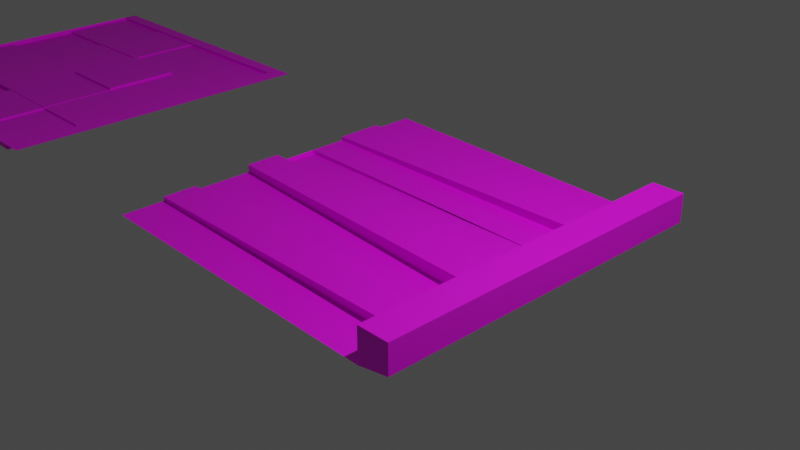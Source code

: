 # Source: WallTiles.blend  (saved by Blender 2.81.16; exported with 4.5.12 LTS)
import bpy
from mathutils import Matrix  # noqa: F401  (used for matrix-valued properties, if any)

bpy.ops.wm.read_factory_settings(use_empty=True)
scene = bpy.context.scene
scene.name = 'Scene'

# ---- collections
col_collection = bpy.data.collections.new('Collection'); scene.collection.children.link(col_collection)

# ---- images (referenced by path relative to the original .blend; pixels are not part of the script)
import os
ASSET_DIR = os.environ.get("B2B_ASSET_DIR", "")  # directory of the original .blend (textures are referenced by path, not embedded)
HERE = os.path.dirname(os.path.abspath(__file__))  # packed textures are extracted next to this script under _unpacked/

def load_image(name, relpath, width, height, colorspace="sRGB"):
    """Load a texture the original file referenced (path relative to the .blend, or extracted next to this script)."""
    p = next((c for c in (os.path.join(HERE, relpath), os.path.join(ASSET_DIR, relpath)) if relpath and os.path.exists(c)), "")
    if p:
        img = bpy.data.images.load(p, check_existing=True)
        img.name = name
    else:  # same state as the original file: an image datablock whose file is absent (Cycles renders it pink)
        img = bpy.data.images.new(name, width, height)
        img.source = "FILE"
        img.filepath = "//" + (relpath or name)
    img.colorspace_settings.name = colorspace
    return img
img_walltiles_portal = load_image('WallTiles_Portal', 'WallTiles_Portal.png', 1024, 1024, 'sRGB')
img_walltiles_pillar = load_image('WallTiles_Pillar', 'WallTiles_Pillar.png', 1024, 1024, 'sRGB')
img_walltiles_wall = load_image('WallTiles_Wall', 'WallTiles_Wall.png', 1024, 1024, 'sRGB')
img_walltiles_floor = load_image('WallTIles_Floor', 'WallTIles_Floor.png', 1024, 1024, 'sRGB')
img_walltiles_ceiling = load_image('WallTiles_Ceiling', 'WallTiles_Ceiling.png', 1024, 1024, 'sRGB')

# ---- materials (node trees are filled in below, after node groups)
mat_material_002 = bpy.data.materials.new('Material.002')
mat_material_002.use_transparent_shadow = False
mat_material = bpy.data.materials.new('Material')
mat_material.use_transparent_shadow = False
mat_material_001 = bpy.data.materials.new('Material.001')
mat_material_001.use_transparent_shadow = False
mat_material_004 = bpy.data.materials.new('Material.004')
mat_material_004.use_transparent_shadow = False
mat_material_003 = bpy.data.materials.new('Material.003')
mat_material_003.use_transparent_shadow = False

# ---- material node trees
mat_material_002.use_nodes = True; mat_material_002.node_tree.nodes.clear()
_N = mat_material_002.node_tree.nodes; _L = mat_material_002.node_tree.links
n0 = _N.new('ShaderNodeOutputMaterial'); n0.name = 'Material Output'; n0.location = (300, 300)
n1 = _N.new('ShaderNodeBsdfPrincipled'); n1.name = 'Principled BSDF'; n1.location = (10, 300)
n1.distribution = 'GGX'
n1.subsurface_method = 'BURLEY'
n1.inputs[3].default_value = 1.45
n1.inputs[27].default_value = (0.0, 0.0, 0.0, 1.0)
n1.inputs[28].default_value = 1.0
n2 = _N.new('ShaderNodeTexImage'); n2.name = 'Image Texture'; n2.location = (-280, 280)
n2.image = img_walltiles_portal
_L.new(n1.outputs[0], n0.inputs[0])
_L.new(n2.outputs[0], n1.inputs[0])
n0.is_active_output = True
mat_material.use_nodes = True; mat_material.node_tree.nodes.clear()
_N = mat_material.node_tree.nodes; _L = mat_material.node_tree.links
n0 = _N.new('ShaderNodeOutputMaterial'); n0.name = 'Material Output'; n0.location = (300, 300)
n1 = _N.new('ShaderNodeBsdfPrincipled'); n1.name = 'Principled BSDF'; n1.location = (10, 300)
n1.distribution = 'GGX'
n1.subsurface_method = 'BURLEY'
n1.inputs[3].default_value = 1.45
n1.inputs[27].default_value = (0.0, 0.0, 0.0, 1.0)
n1.inputs[28].default_value = 1.0
n2 = _N.new('ShaderNodeTexImage'); n2.name = 'Image Texture'; n2.location = (-280, 280)
n2.image = img_walltiles_pillar
_L.new(n1.outputs[0], n0.inputs[0])
_L.new(n2.outputs[0], n1.inputs[0])
n0.is_active_output = True
mat_material_001.use_nodes = True; mat_material_001.node_tree.nodes.clear()
_N = mat_material_001.node_tree.nodes; _L = mat_material_001.node_tree.links
n0 = _N.new('ShaderNodeOutputMaterial'); n0.name = 'Material Output'; n0.location = (300, 300)
n1 = _N.new('ShaderNodeBsdfPrincipled'); n1.name = 'Principled BSDF'; n1.location = (10, 300)
n1.distribution = 'GGX'
n1.subsurface_method = 'BURLEY'
n1.inputs[3].default_value = 1.45
n1.inputs[27].default_value = (0.0, 0.0, 0.0, 1.0)
n1.inputs[28].default_value = 1.0
n2 = _N.new('ShaderNodeTexImage'); n2.name = 'Image Texture'; n2.location = (-280, 280)
n2.image = img_walltiles_wall
_L.new(n1.outputs[0], n0.inputs[0])
_L.new(n2.outputs[0], n1.inputs[0])
n0.is_active_output = True
mat_material_004.use_nodes = True; mat_material_004.node_tree.nodes.clear()
_N = mat_material_004.node_tree.nodes; _L = mat_material_004.node_tree.links
n0 = _N.new('ShaderNodeOutputMaterial'); n0.name = 'Material Output'; n0.location = (300, 300)
n1 = _N.new('ShaderNodeBsdfPrincipled'); n1.name = 'Principled BSDF'; n1.location = (10, 300)
n1.distribution = 'GGX'
n1.subsurface_method = 'BURLEY'
n1.inputs[3].default_value = 1.45
n1.inputs[27].default_value = (0.0, 0.0, 0.0, 1.0)
n1.inputs[28].default_value = 1.0
n2 = _N.new('ShaderNodeTexImage'); n2.name = 'Image Texture'; n2.location = (-280, 280)
n2.image = img_walltiles_floor
_L.new(n1.outputs[0], n0.inputs[0])
_L.new(n2.outputs[0], n1.inputs[0])
n0.is_active_output = True
mat_material_003.use_nodes = True; mat_material_003.node_tree.nodes.clear()
_N = mat_material_003.node_tree.nodes; _L = mat_material_003.node_tree.links
n0 = _N.new('ShaderNodeOutputMaterial'); n0.name = 'Material Output'; n0.location = (300, 300)
n1 = _N.new('ShaderNodeBsdfPrincipled'); n1.name = 'Principled BSDF'; n1.location = (10, 300)
n1.distribution = 'GGX'
n1.subsurface_method = 'BURLEY'
n1.inputs[3].default_value = 1.45
n1.inputs[27].default_value = (0.0, 0.0, 0.0, 1.0)
n1.inputs[28].default_value = 1.0
n2 = _N.new('ShaderNodeTexImage'); n2.name = 'Image Texture'; n2.location = (-280, 280)
n2.image = img_walltiles_ceiling
_L.new(n1.outputs[0], n0.inputs[0])
_L.new(n2.outputs[0], n1.inputs[0])
n0.is_active_output = True

# ---- world
world_world = bpy.data.worlds.new('World'); scene.world = world_world
world_world.use_nodes = True; world_world.node_tree.nodes.clear()
_N = world_world.node_tree.nodes; _L = world_world.node_tree.links
n0 = _N.new('ShaderNodeOutputWorld'); n0.name = 'World Output'; n0.location = (300, 300)
n1 = _N.new('ShaderNodeBackground'); n1.name = 'Background'; n1.location = (10, 300)
n1.inputs[0].default_value = (0.05088, 0.05088, 0.05088, 1.0)
_L.new(n1.outputs[0], n0.inputs[0])
n0.is_active_output = True
world_world.color = (0.05088, 0.05088, 0.05088)
world_world.use_sun_shadow = False
world_world.sun_shadow_jitter_overblur = 0.0

# ---- cameras
cam_camera = bpy.data.cameras.new('Camera')
cam_camera.clip_end = 100.0
cam_camera.ortho_scale = 7.314

# ---- lights
light_light = bpy.data.lights.new('Light', 'POINT')
light_light.transmission_factor = 0.0
light_light.energy = 1000.0
light_light.shadow_soft_size = 0.1
light_light.shadow_maximum_resolution = 0.006
light_light.use_absolute_resolution = True

# ---- meshes
me_plane_001 = bpy.data.meshes.new('Plane.001')
me_plane_001.from_pydata([(-0.2025, 0.0, 0.0), (0.2025, 0.0, 0.0), (-0.2025, 2.0, 0.0), (0.2025, 2.0, 0.0), (-0.2025, 0.0, 4.0), (0.2025, 0.0, 4.0), (-0.2025, 2.0, 4.0), (0.2025, 2.0, 4.0), (0.2025, -0.1332, -0.08969), (0.2025, 2.118, -0.08969), (0.2025, -0.1332, 4.152), (0.2025, 2.118, 4.152), (-0.2025, -0.1096, -0.06852), (-0.2025, 2.095, -0.06852), (-0.2025, -0.1096, 4.131), (-0.2025, 2.095, 4.131), (-0.2437, 2.095, -0.06852), (-0.2437, 2.095, 4.131), (-0.2437, -0.1096, -0.06852), (-0.2437, -0.1096, 4.131), (-0.2437, 2.694, -0.06852), (-0.2437, 2.694, 4.131), (-0.2437, -0.7973, -0.06852), (-0.2437, -0.7973, 4.131), (-0.2437, 2.095, 4.43), (-0.2437, -0.1096, 4.43), (-0.2437, 2.694, 4.43), (-0.2437, -0.7973, 4.43), (0.5007, 2.694, -0.06852), (0.5007, 2.694, 4.131), (-0.2025, -0.1096, -0.3649), (0.5007, -0.7973, 4.131), (0.5007, 2.095, 4.43), (0.5007, -0.1096, 4.43), (0.5007, 2.694, 4.43), (0.5007, -0.7973, 4.43), (0.2025, 2.0, 0.6667), (0.2025, 2.0, 1.333), (0.2025, 2.0, 2.0), (0.2025, 2.0, 2.667), (0.2025, 2.0, 3.333), (-0.2025, 2.0, 3.333), (-0.2025, 2.0, 2.667), (-0.2025, 2.0, 2.0), (-0.2025, 2.0, 1.333), (-0.2025, 2.0, 0.6667), (0.2025, 2.118, 0.6173), (0.2025, 2.118, 1.324), (0.2025, 2.118, 2.031), (0.2025, 2.118, 2.738), (0.2025, 2.118, 3.445), (-0.2025, 2.095, 3.431), (-0.2025, 2.095, 2.731), (-0.2025, 2.095, 2.031), (-0.2025, 2.095, 1.331), (-0.2025, 2.095, 0.6314), (-0.2437, 2.095, 3.431), (-0.2437, 2.095, 2.731), (-0.2437, 2.095, 2.031), (-0.2437, 2.095, 1.331), (-0.2437, 2.095, 0.6314), (-0.2437, 2.694, 3.431), (-0.2437, 2.694, 2.731), (-0.2437, 2.694, 2.031), (-0.2437, 2.694, 1.331), (-0.2437, 2.694, 0.6314), (0.5007, 2.694, 3.431), (0.5007, 2.694, 2.731), (0.5007, 2.694, 2.031), (0.5007, 2.694, 1.331), (0.5007, 2.694, 0.6314), (-0.2025, 0.0, 0.6667), (-0.2025, 0.0, 1.333), (-0.2025, 0.0, 2.0), (-0.2025, 0.0, 2.667), (-0.2025, 0.0, 3.333), (0.2025, 0.0, 3.333), (0.2025, 0.0, 2.667), (0.2025, 0.0, 2.0), (0.2025, 0.0, 1.333), (0.2025, 0.0, 0.6667), (0.2025, -0.1332, 3.445), (0.2025, -0.1332, 2.738), (0.2025, -0.1332, 2.031), (0.2025, -0.1332, 1.324), (0.2025, -0.1332, 0.6173), (-0.2025, -0.1096, 0.6314), (-0.2025, -0.1096, 1.331), (-0.2025, -0.1096, 2.031), (-0.2025, -0.1096, 2.731), (-0.2025, -0.1096, 3.431), (-0.2437, -0.1096, 0.6314), (-0.2437, -0.1096, 1.331), (-0.2437, -0.1096, 2.031), (-0.2437, -0.1096, 2.731), (-0.2437, -0.1096, 3.431), (-0.2437, -0.7973, 0.6314), (-0.2437, -0.7973, 1.331), (-0.2437, -0.7973, 2.031), (-0.2437, -0.7973, 2.731), (-0.2437, -0.7973, 3.431), (0.5007, -0.7973, 0.6314), (0.5007, -0.7973, 1.331), (0.5007, -0.7973, 2.031), (0.5007, -0.7973, 2.731), (0.5007, -0.7973, 3.431), (-0.2437, 2.732, 2.731), (-0.2437, 2.827, 2.063), (0.5007, 2.732, 2.731), (0.5007, 2.827, 2.063), (-0.2437, 2.764, 1.331), (-0.2437, 2.789, 0.6314), (0.5007, 2.764, 1.331), (0.5007, 2.789, 0.6314), (-0.2437, 2.88, 4.131), (0.5007, 2.88, 4.131), (-0.2437, 2.88, 3.431), (0.5007, 2.88, 3.431), (0.2025, 2.0, 2.333), (-0.2025, 2.0, 2.333), (0.2025, 2.118, 2.385), (-0.2025, 2.095, 2.381), (-0.2437, 2.095, 2.381), (-0.2437, 2.694, 2.381), (-0.2025, 2.095, -0.3649), (-0.2437, 2.827, 2.397), (0.5007, 2.827, 2.397), (-0.2437, -0.9418, -0.06852), (0.5007, -0.9418, -0.06852), (-0.2437, -0.9418, 0.6314), (0.5007, -0.9418, 0.6314), (-0.2437, -1.013, 1.331), (-0.2437, -1.013, 2.031), (0.5007, -1.013, 1.331), (0.5007, -1.013, 2.031), (-0.2437, -0.9331, 2.731), (-0.2437, -0.9331, 3.431), (0.5007, -0.9331, 2.731), (0.5007, -0.9331, 3.431), (-0.2025, 0.6667, 4.0), (-0.2025, 1.333, 4.0), (0.2025, 0.6667, 4.0), (0.2025, 1.333, 4.0), (0.2025, 0.6173, 4.152), (0.2025, 1.368, 4.152), (-0.2025, 0.6252, 4.131), (-0.2025, 1.36, 4.131), (-0.2437, 1.36, 4.131), (-0.2437, 0.6252, 4.131), (-0.2437, 1.36, 4.43), (-0.2437, 0.6252, 4.43), (0.5007, 1.36, 4.43), (0.5007, 0.6252, 4.43), (-0.2437, 0.6252, 4.71), (-0.2437, -0.1096, 4.71), (0.5007, 0.6252, 4.71), (0.5007, -0.1096, 4.71), (-0.2437, 2.095, 4.71), (0.5007, 2.095, 4.71), (-0.2437, 1.36, 4.71), (0.5007, 1.36, 4.71), (-0.2437, 2.095, -0.3649), (-0.2437, -0.1096, -0.3649), (-0.2437, 2.694, -0.3649), (-0.2437, -0.7973, -0.3649), (0.5007, 2.694, -0.3649), (-0.2437, -0.9418, -0.3649), (0.5007, -0.9418, -0.3649)], [], [(0, 1, 3, 2), (76, 75, 4, 5), (41, 40, 7, 6), (140, 6, 7, 142), (3, 1, 8, 9), (142, 7, 11, 144), (36, 3, 9, 46), (76, 5, 10, 81), (0, 2, 13, 12), (41, 6, 15, 51), (71, 0, 12, 86), (139, 4, 14, 145), (51, 15, 17, 56), (86, 12, 18, 91), (146, 147, 17, 15), (56, 17, 21, 61), (91, 18, 22, 96), (19, 23, 27, 25), (21, 17, 24, 26), (148, 19, 25, 150), (21, 29, 115, 114), (27, 23, 31, 35), (26, 24, 32, 34), (21, 26, 34, 29), (25, 27, 35, 33), (32, 24, 157, 158), (20, 65, 70, 28), (65, 64, 110, 111), (64, 63, 68, 69), (123, 62, 106, 125), (62, 61, 66, 67), (16, 60, 65, 20), (60, 59, 64, 65), (59, 58, 63, 64), (122, 57, 62, 123), (57, 56, 61, 62), (13, 55, 60, 16), (55, 54, 59, 60), (54, 53, 58, 59), (121, 52, 57, 122), (52, 51, 56, 57), (2, 45, 55, 13), (45, 44, 54, 55), (44, 43, 53, 54), (119, 42, 52, 121), (42, 41, 51, 52), (7, 40, 50, 11), (40, 39, 49, 50), (118, 38, 48, 120), (38, 37, 47, 48), (37, 36, 46, 47), (2, 3, 36, 45), (45, 36, 37, 44), (44, 37, 38, 43), (119, 118, 39, 42), (42, 39, 40, 41), (23, 100, 105, 31), (105, 100, 136, 138), (99, 98, 103, 104), (103, 98, 132, 134), (97, 96, 101, 102), (19, 95, 100, 23), (95, 94, 99, 100), (94, 93, 98, 99), (93, 92, 97, 98), (92, 91, 96, 97), (14, 90, 95, 19), (90, 89, 94, 95), (89, 88, 93, 94), (88, 87, 92, 93), (87, 86, 91, 92), (4, 75, 90, 14), (75, 74, 89, 90), (74, 73, 88, 89), (73, 72, 87, 88), (72, 71, 86, 87), (1, 80, 85, 8), (80, 79, 84, 85), (79, 78, 83, 84), (78, 77, 82, 83), (77, 76, 81, 82), (1, 0, 71, 80), (80, 71, 72, 79), (79, 72, 73, 78), (78, 73, 74, 77), (77, 74, 75, 76), (125, 106, 108, 126), (62, 67, 108, 106), (68, 63, 107, 109), (111, 110, 112, 113), (64, 69, 112, 110), (22, 18, 162, 164), (70, 65, 111, 113), (116, 114, 115, 117), (61, 21, 114, 116), (13, 16, 161, 124), (66, 61, 116, 117), (18, 12, 30, 162), (107, 125, 126, 109), (43, 38, 118, 119), (39, 118, 120, 49), (43, 119, 121, 53), (53, 121, 122, 58), (58, 122, 123, 63), (63, 123, 125, 107), (129, 127, 128, 130), (101, 96, 129, 130), (96, 22, 127, 129), (16, 20, 163, 161), (132, 131, 133, 134), (98, 97, 131, 132), (97, 102, 133, 131), (127, 22, 164, 166), (136, 135, 137, 138), (100, 99, 135, 136), (99, 104, 137, 135), (20, 28, 165, 163), (24, 149, 159, 157), (149, 150, 152, 151), (17, 147, 149, 24), (147, 148, 150, 149), (14, 19, 148, 145), (145, 148, 147, 146), (6, 140, 146, 15), (140, 139, 145, 146), (5, 141, 143, 10), (141, 142, 144, 143), (4, 139, 141, 5), (139, 140, 142, 141), (153, 154, 156, 155), (157, 159, 160, 158), (152, 150, 153, 155), (25, 33, 156, 154), (149, 151, 160, 159), (150, 25, 154, 153), (128, 127, 166, 167), (12, 13, 124, 30)])
_uv = me_plane_001.uv_layers.new(name='UVMap')
_uv.uv.foreach_set('vector', [0.5097, 0.7882, 0.4617, 0.7882, 0.4617, 0.5455, 0.5097, 0.5455, 0.8192, 0.5956, 0.7712, 0.5956, 0.7712, 0.5147, 0.8192, 0.5147, 0.7712, 0.5956, 0.7232, 0.5956, 0.7232, 0.5147, 0.7712, 0.5147, 0.5578, 0.7072, 0.5578, 0.7881, 0.5097, 0.7881, 0.5097, 0.7072, 0.7372, 0.5038, 0.9744, 0.5038, 0.9902, 0.5147, 0.7232, 0.5147, 0.8163, 0.01845, 0.7372, 0.01845, 0.7232, 1.157e-07, 0.8122, 5.786e-08, 0.7372, 0.4229, 0.7372, 0.5038, 0.7232, 0.5147, 0.7232, 0.4289, 0.9744, 0.09934, 0.9744, 0.01845, 0.9902, 0.0, 0.9902, 0.08578, 0.4747, 0.5012, 0.7119, 0.5012, 0.7232, 0.5095, 0.4617, 0.5095, 0.7119, 0.09677, 0.7119, 0.01589, 0.7232, 0.0, 0.7232, 0.08492, 0.4747, 0.4203, 0.4747, 0.5012, 0.4617, 0.5095, 0.4617, 0.4246, 0.5538, 0.01589, 0.4747, 0.01589, 0.4617, 0.0, 0.5488, 0.0, 0.9902, 0.08492, 0.9902, 0.0, 0.9951, 0.0, 0.9951, 0.08492, 1.0, 0.4246, 1.0, 0.5095, 0.9951, 0.5095, 0.9951, 0.4246, 0.8573, 0.6038, 0.8524, 0.6038, 0.8524, 0.5147, 0.8573, 0.5147, 0.09308, 0.4606, 0.09308, 0.5455, 0.02199, 0.5455, 0.02199, 0.4606, 0.3545, 0.1209, 0.3545, 0.03596, 0.4361, 0.03596, 0.4361, 0.1209, 0.3545, 0.5455, 0.4361, 0.5455, 0.4361, 0.5818, 0.3545, 0.5818, 0.02199, 0.5455, 0.09308, 0.5455, 0.09308, 0.5818, 0.02199, 0.5818, 0.2674, 0.5455, 0.3545, 0.5455, 0.3545, 0.5818, 0.2674, 0.5818, 0.4601, 0.6157, 0.4601, 0.706, 0.4381, 0.706, 0.4381, 0.6157, 0.6461, 0.5455, 0.6461, 0.5818, 0.5578, 0.5818, 0.5578, 0.5455, 0.6461, 0.5455, 0.7172, 0.5455, 0.7172, 0.6358, 0.6461, 0.6358, 0.4611, 0.7964, 0.4257, 0.7964, 0.4257, 0.706, 0.4611, 0.706, 0.7224, 0.757, 0.6408, 0.757, 0.6408, 0.6667, 0.7224, 0.6667, 0.8192, 0.7856, 0.8192, 0.6953, 0.8524, 0.6953, 0.8524, 0.7856, 0.1766, 0.6517, 0.1766, 0.7366, 0.0883, 0.7366, 0.0883, 0.6517, 0.02199, 0.1209, 0.02199, 0.2058, 0.01372, 0.2058, 0.01069, 0.1209, 1.414e-08, 0.7366, 0.08301, 0.7366, 0.08301, 0.8269, 0.0, 0.8269, 0.02199, 0.3332, 0.02199, 0.3756, 0.01749, 0.3756, 0.006169, 0.3351, 0.4617, 0.7882, 0.5447, 0.7882, 0.5447, 0.8785, 0.4617, 0.8785, 0.09308, 0.03596, 0.09308, 0.1209, 0.02199, 0.1209, 0.02199, 0.03596, 0.09308, 0.1209, 0.09308, 0.2058, 0.02199, 0.2058, 0.02199, 0.1209, 0.09308, 0.2058, 0.09308, 0.2907, 0.02199, 0.2907, 0.02199, 0.2058, 0.09308, 0.3332, 0.09308, 0.3756, 0.02199, 0.3756, 0.02199, 0.3332, 0.09308, 0.3756, 0.09308, 0.4606, 0.02199, 0.4606, 0.02199, 0.3756, 0.9902, 0.5095, 0.9902, 0.4246, 0.9951, 0.4246, 0.9951, 0.5095, 0.9902, 0.4246, 0.9902, 0.3397, 0.9951, 0.3397, 0.9951, 0.4246, 0.9902, 0.3397, 0.9902, 0.2548, 0.9951, 0.2548, 0.9951, 0.3397, 0.9902, 0.2123, 0.9902, 0.1698, 0.9951, 0.1698, 0.9951, 0.2123, 0.9902, 0.1698, 0.9902, 0.08492, 0.9951, 0.08492, 0.9951, 0.1698, 0.7119, 0.5012, 0.7119, 0.4203, 0.7232, 0.4246, 0.7232, 0.5095, 0.7119, 0.4203, 0.7119, 0.3394, 0.7232, 0.3397, 0.7232, 0.4246, 0.7119, 0.3394, 0.7119, 0.2586, 0.7232, 0.2548, 0.7232, 0.3397, 0.7119, 0.2181, 0.7119, 0.1777, 0.7232, 0.1698, 0.7232, 0.2123, 0.7119, 0.1777, 0.7119, 0.09677, 0.7232, 0.08492, 0.7232, 0.1698, 0.7372, 0.01845, 0.7372, 0.09934, 0.7232, 0.08578, 0.7232, 1.157e-07, 0.7372, 0.09934, 0.7372, 0.1802, 0.7232, 0.1716, 0.7232, 0.08578, 0.7372, 0.2207, 0.7372, 0.2611, 0.7232, 0.2573, 0.7232, 0.2144, 0.7372, 0.2611, 0.7372, 0.342, 0.7232, 0.3431, 0.7232, 0.2573, 0.7372, 0.342, 0.7372, 0.4229, 0.7232, 0.4289, 0.7232, 0.3431, 0.7712, 1.0, 0.7232, 1.0, 0.7232, 0.9191, 0.7712, 0.9191, 0.7712, 0.9191, 0.7232, 0.9191, 0.7232, 0.8382, 0.7712, 0.8382, 0.7712, 0.8382, 0.7232, 0.8382, 0.7232, 0.7573, 0.7712, 0.7573, 0.7712, 0.7169, 0.7232, 0.7169, 0.7232, 0.6764, 0.7712, 0.6764, 0.7712, 0.6764, 0.7232, 0.6764, 0.7232, 0.5956, 0.7712, 0.5956, 0.6461, 0.5818, 0.6461, 0.6667, 0.5578, 0.6667, 0.5578, 0.5818, 0.3265, 0.8867, 0.3265, 0.7964, 0.3426, 0.7964, 0.3426, 0.8867, 0.2596, 0.7964, 0.1766, 0.7964, 0.1766, 0.706, 0.2596, 0.706, 0.1766, 0.8867, 0.1766, 0.7964, 0.2022, 0.7964, 0.2022, 0.8867, 0.3426, 0.7964, 0.2596, 0.7964, 0.2596, 0.706, 0.3426, 0.706, 0.3545, 0.5455, 0.3545, 0.4606, 0.4361, 0.4606, 0.4361, 0.5455, 0.3545, 0.4606, 0.3545, 0.3756, 0.4361, 0.3756, 0.4361, 0.4606, 0.3545, 0.3756, 0.3545, 0.2907, 0.4361, 0.2907, 0.4361, 0.3756, 0.3545, 0.2907, 0.3545, 0.2058, 0.4361, 0.2058, 0.4361, 0.2907, 0.3545, 0.2058, 0.3545, 0.1209, 0.4361, 0.1209, 0.4361, 0.2058, 1.0, 0.0, 1.0, 0.08491, 0.9951, 0.08491, 0.9951, 0.0, 1.0, 0.08491, 1.0, 0.1698, 0.9951, 0.1698, 0.9951, 0.08491, 1.0, 0.1698, 1.0, 0.2547, 0.9951, 0.2547, 0.9951, 0.1698, 1.0, 0.2547, 1.0, 0.3397, 0.9951, 0.3397, 0.9951, 0.2547, 1.0, 0.3397, 1.0, 0.4246, 0.9951, 0.4246, 0.9951, 0.3397, 0.4747, 0.01589, 0.4747, 0.09677, 0.4617, 0.08492, 0.4617, 0.0, 0.4747, 0.09677, 0.4747, 0.1777, 0.4617, 0.1698, 0.4617, 0.08492, 0.4747, 0.1777, 0.4747, 0.2586, 0.4617, 0.2548, 0.4617, 0.1698, 0.4747, 0.2586, 0.4747, 0.3394, 0.4617, 0.3397, 0.4617, 0.2548, 0.4747, 0.3394, 0.4747, 0.4203, 0.4617, 0.4246, 0.4617, 0.3397, 0.9744, 0.5038, 0.9744, 0.4229, 0.9902, 0.4289, 0.9902, 0.5147, 0.9744, 0.4229, 0.9744, 0.342, 0.9902, 0.3431, 0.9902, 0.4289, 0.9744, 0.342, 0.9744, 0.2611, 0.9902, 0.2573, 0.9902, 0.3431, 0.9744, 0.2611, 0.9744, 0.1802, 0.9902, 0.1716, 0.9902, 0.2573, 0.9744, 0.1802, 0.9744, 0.09934, 0.9902, 0.08578, 0.9902, 0.1716, 0.8192, 1.0, 0.7712, 1.0, 0.7712, 0.9191, 0.8192, 0.9191, 0.8192, 0.9191, 0.7712, 0.9191, 0.7712, 0.8382, 0.8192, 0.8382, 0.8192, 0.8382, 0.7712, 0.8382, 0.7712, 0.7573, 0.8192, 0.7573, 0.8192, 0.7573, 0.7712, 0.7573, 0.7712, 0.6764, 0.8192, 0.6764, 0.8192, 0.6764, 0.7712, 0.6764, 0.7712, 0.5956, 0.8192, 0.5956, 0.6804, 0.757, 0.7202, 0.757, 0.7202, 0.8473, 0.6804, 0.8473, 0.7216, 0.5455, 0.7216, 0.6358, 0.7172, 0.6358, 0.7172, 0.5455, 0.2945, 0.8867, 0.2945, 0.7964, 0.3104, 0.7964, 0.3104, 0.8867, 0.5578, 0.6667, 0.6408, 0.6667, 0.6408, 0.757, 0.5578, 0.757, 0.8607, 0.7856, 0.8607, 0.876, 0.8524, 0.876, 0.8524, 0.7856, 0.4361, 0.03596, 0.3545, 0.03596, 0.3545, 7.232e-09, 0.4361, 0.0, 0.5465, 0.8784, 0.5465, 0.7881, 0.5578, 0.7881, 0.5578, 0.8784, 0.5578, 0.757, 0.6408, 0.757, 0.6408, 0.8473, 0.5578, 0.8473, 0.02199, 0.4606, 0.02199, 0.5455, 0.0, 0.5455, 0.0, 0.4606, 0.9902, 0.5095, 0.9951, 0.5095, 0.9951, 0.5455, 0.9902, 0.5455, 0.2277, 0.8867, 0.2277, 0.7964, 0.2497, 0.7964, 0.2497, 0.8867, 0.9951, 0.5095, 1.0, 0.5095, 1.0, 0.5454, 0.9951, 0.5454, 0.6408, 0.757, 0.6804, 0.757, 0.6804, 0.8473, 0.6408, 0.8473, 0.7712, 0.7573, 0.7232, 0.7573, 0.7232, 0.7169, 0.7712, 0.7169, 0.7372, 0.1802, 0.7372, 0.2207, 0.7232, 0.2144, 0.7232, 0.1716, 0.7119, 0.2586, 0.7119, 0.2181, 0.7232, 0.2123, 0.7232, 0.2548, 0.9902, 0.2548, 0.9902, 0.2123, 0.9951, 0.2123, 0.9951, 0.2548, 0.09308, 0.2907, 0.09308, 0.3332, 0.02199, 0.3332, 0.02199, 0.2907, 0.02199, 0.2907, 0.02199, 0.3332, 0.006169, 0.3351, 0.006169, 0.2946, 0.0883, 0.6157, 0.0883, 0.7006, 7.07e-09, 0.7006, 0.0, 0.6157, 0.3426, 0.8867, 0.3426, 0.7964, 0.3598, 0.7964, 0.3598, 0.8867, 0.4361, 0.1209, 0.4361, 0.03596, 0.4532, 0.03596, 0.4532, 0.1209, 0.09308, 0.03596, 0.02199, 0.03596, 0.02199, 3.254e-08, 0.09308, 2.531e-08, 0.4257, 0.7964, 0.3426, 0.7964, 0.3426, 0.706, 0.4257, 0.706, 0.4361, 0.2907, 0.4361, 0.2058, 0.4617, 0.2058, 0.4617, 0.2907, 0.2277, 0.7964, 0.2277, 0.8867, 0.2022, 0.8867, 0.2022, 0.7964, 0.4532, 0.03596, 0.4361, 0.03596, 0.4361, 0.0, 0.4532, 0.0, 0.1713, 0.8269, 0.0883, 0.8269, 0.0883, 0.7366, 0.1713, 0.7366, 0.4361, 0.4606, 0.4361, 0.3756, 0.4522, 0.3756, 0.4522, 0.4606, 0.3265, 0.7964, 0.3265, 0.8867, 0.3104, 0.8867, 0.3104, 0.7964, 0.1766, 0.6517, 0.0883, 0.6517, 0.0883, 0.6157, 0.1766, 0.6157, 0.09308, 0.5818, 0.1802, 0.5818, 0.1802, 0.6157, 0.09308, 0.6157, 0.4381, 0.706, 0.3509, 0.706, 0.3509, 0.6157, 0.4381, 0.6157, 0.09308, 0.5455, 0.1802, 0.5455, 0.1802, 0.5818, 0.09308, 0.5818, 0.1802, 0.5455, 0.2674, 0.5455, 0.2674, 0.5818, 0.1802, 0.5818, 0.8573, 0.7821, 0.8524, 0.7821, 0.8524, 0.6929, 0.8573, 0.6929, 0.8573, 0.6929, 0.8524, 0.6929, 0.8524, 0.6038, 0.8573, 0.6038, 0.7119, 0.01589, 0.6328, 0.01589, 0.636, 0.0, 0.7232, 0.0, 0.6328, 0.01589, 0.5538, 0.01589, 0.5488, 0.0, 0.636, 0.0, 0.9744, 0.01845, 0.8953, 0.01845, 0.9012, 5.786e-08, 0.9902, 0.0, 0.8953, 0.01845, 0.8163, 0.01845, 0.8122, 5.786e-08, 0.9012, 5.786e-08, 0.5578, 0.5455, 0.5578, 0.6264, 0.5097, 0.6264, 0.5097, 0.5455, 0.5578, 0.6264, 0.5578, 0.7072, 0.5097, 0.7072, 0.5097, 0.6264, 0.3509, 0.706, 0.2638, 0.706, 0.2638, 0.6157, 0.3509, 0.6157, 0.1766, 0.6157, 0.2638, 0.6157, 0.2638, 0.706, 0.1766, 0.706, 0.8192, 0.876, 0.8192, 0.7856, 0.8524, 0.7856, 0.8524, 0.876, 0.8192, 0.6953, 0.8192, 0.605, 0.8524, 0.605, 0.8524, 0.6953, 0.8192, 0.605, 0.8192, 0.5147, 0.8524, 0.5147, 0.8524, 0.605, 0.2674, 0.5818, 0.3545, 0.5818, 0.3545, 0.6157, 0.2674, 0.6157, 7.07e-09, 0.7006, 0.0883, 0.7006, 0.0883, 0.7366, 1.414e-08, 0.7366, 0.4617, 0.5095, 0.7232, 0.5095, 0.7232, 0.5455, 0.4617, 0.5455])
me_plane_001.materials.append(mat_material_002)
me_plane_001.use_remesh_fix_poles = True
me_plane_001.use_remesh_preserve_attributes = False
me_plane_001.use_mirror_vertex_groups = False
me_plane_001.update()
me_plane_002 = bpy.data.meshes.new('Plane.002')
me_plane_002.from_pydata([(-0.7017, -0.7034, 0.0), (0.712, -0.7034, 0.0), (-0.7017, 0.7103, 0.0), (0.712, 0.7103, 0.0), (-0.7017, 0.7103, 0.1401), (-0.7017, -0.7034, 0.1401), (0.712, -0.7034, 0.1401), (0.712, 0.7103, 0.1401), (-0.4666, 0.4752, 0.7888), (-0.4666, -0.4683, 0.7888), (0.4769, -0.4683, 0.7888), (0.4769, 0.4752, 0.7888), (-0.4666, 0.4752, 1.362), (-0.4666, -0.4683, 1.362), (0.4769, -0.4683, 1.362), (0.4769, 0.4752, 1.362), (-0.5226, 0.5312, 1.487), (-0.5226, -0.5244, 1.487), (0.5329, -0.5244, 1.487), (0.5329, 0.5312, 1.487), (-0.5226, 0.5312, 2.199), (-0.5226, -0.5244, 2.199), (0.5329, -0.5244, 2.199), (0.5329, 0.5312, 2.199), (-0.4799, 0.4885, 2.315), (-0.4799, -0.4816, 2.315), (0.4902, -0.4816, 2.315), (0.4902, 0.4885, 2.315), (-0.4799, 0.4885, 4.067), (-0.4799, -0.4816, 4.067), (0.4902, -0.4816, 4.067), (0.4902, 0.4885, 4.067), (-0.5126, 0.5212, 4.217), (-0.5126, -0.5144, 4.217), (0.5229, -0.5144, 4.217), (0.5229, 0.5212, 4.217), (-0.5126, 0.5212, 4.893), (-0.5126, -0.5144, 4.893), (0.5229, -0.5144, 4.893), (0.5229, 0.5212, 4.893), (-0.4305, 0.4894, 4.971), (-0.4305, -0.4426, 4.971), (0.5015, -0.4426, 4.971), (0.5015, 0.4894, 4.971), (-0.4305, 0.4894, 5.863), (-0.4305, -0.4426, 5.863), (0.5015, -0.4426, 5.863), (0.5015, 0.4894, 5.863), (-0.4919, 0.5508, 5.954), (-0.4919, -0.504, 5.954), (0.5629, -0.504, 5.954), (0.5629, 0.5508, 5.954), (-0.4919, 0.5508, 6.136), (-0.4919, -0.504, 6.136), (0.5629, -0.504, 6.136), (0.5629, 0.5508, 6.136), (-0.6217, 0.6806, 7.071), (-0.6217, -0.6338, 7.071), (0.6926, -0.6338, 7.071), (0.6926, 0.6806, 7.071), (-0.6874, 0.7463, 7.071), (-0.6874, -0.6995, 7.071), (0.7584, -0.6995, 7.071), (0.7584, 0.7463, 7.071), (-0.6874, 0.7463, 7.44), (-0.6874, -0.6995, 7.44), (0.7584, -0.6995, 7.44), (0.7584, 0.7463, 7.44)], [], [(0, 2, 3, 1), (7, 4, 8, 11), (3, 2, 4, 7), (0, 1, 6, 5), (1, 3, 7, 6), (2, 0, 5, 4), (10, 11, 15, 14), (5, 6, 10, 9), (6, 7, 11, 10), (4, 5, 9, 8), (12, 13, 17, 16), (8, 9, 13, 12), (11, 8, 12, 15), (9, 10, 14, 13), (19, 16, 20, 23), (15, 12, 16, 19), (13, 14, 18, 17), (14, 15, 19, 18), (22, 23, 27, 26), (17, 18, 22, 21), (18, 19, 23, 22), (16, 17, 21, 20), (27, 24, 28, 31), (20, 21, 25, 24), (23, 20, 24, 27), (21, 22, 26, 25), (29, 30, 34, 33), (25, 26, 30, 29), (26, 27, 31, 30), (24, 25, 29, 28), (34, 35, 39, 38), (30, 31, 35, 34), (28, 29, 33, 32), (31, 28, 32, 35), (39, 36, 40, 43), (32, 33, 37, 36), (35, 32, 36, 39), (33, 34, 38, 37), (42, 43, 47, 46), (37, 38, 42, 41), (38, 39, 43, 42), (36, 37, 41, 40), (46, 47, 51, 50), (40, 41, 45, 44), (43, 40, 44, 47), (41, 42, 46, 45), (51, 48, 52, 55), (44, 45, 49, 48), (47, 44, 48, 51), (45, 46, 50, 49), (54, 55, 59, 58), (49, 50, 54, 53), (50, 51, 55, 54), (48, 49, 53, 52), (56, 57, 61, 60), (52, 53, 57, 56), (55, 52, 56, 59), (53, 54, 58, 57), (63, 60, 64, 67), (59, 56, 60, 63), (57, 58, 62, 61), (58, 59, 63, 62), (65, 66, 67, 64), (61, 62, 66, 65), (62, 63, 67, 66), (60, 61, 65, 64)])
_uv = me_plane_002.uv_layers.new(name='UVMap')
_uv.uv.foreach_set('vector', [0.9213, 0.8917, 0.7379, 0.8917, 0.7379, 0.6918, 0.9213, 0.6918, 0.5503, 0.9801, 0.3669, 0.9801, 0.3974, 0.8876, 0.5198, 0.8876, 0.5503, 0.9999, 0.3669, 0.9999, 0.3669, 0.9801, 0.5503, 0.9801, 0.3669, 1.0, 0.1834, 1.0, 0.1834, 0.9802, 0.3669, 0.9802, 0.1834, 1.0, 7.734e-09, 1.0, 0.0, 0.9802, 0.1834, 0.9802, 0.7337, 0.6918, 0.5503, 0.6918, 0.5503, 0.672, 0.7337, 0.672, 0.1529, 0.888, 0.0305, 0.888, 0.0305, 0.807, 0.1529, 0.807, 0.3669, 0.9802, 0.1834, 0.9802, 0.2139, 0.8886, 0.3363, 0.8886, 0.1834, 0.9802, 0.0, 0.9802, 0.0305, 0.888, 0.1529, 0.888, 0.7337, 0.672, 0.5503, 0.672, 0.5808, 0.5804, 0.7032, 0.5804, 0.7032, 0.4994, 0.5808, 0.4994, 0.5735, 0.4816, 0.7105, 0.4816, 0.7032, 0.5804, 0.5808, 0.5804, 0.5808, 0.4994, 0.7032, 0.4994, 0.5198, 0.8876, 0.3974, 0.8876, 0.3974, 0.8066, 0.5198, 0.8066, 0.3363, 0.8886, 0.2139, 0.8886, 0.2139, 0.8076, 0.3363, 0.8076, 0.527, 0.7891, 0.3901, 0.7891, 0.3901, 0.6884, 0.527, 0.6884, 0.5198, 0.8066, 0.3974, 0.8066, 0.3901, 0.7891, 0.527, 0.7891, 0.3363, 0.8076, 0.2139, 0.8076, 0.2067, 0.7898, 0.3436, 0.7898, 0.1529, 0.807, 0.0305, 0.807, 0.02324, 0.7893, 0.1602, 0.7893, 0.1602, 0.6887, 0.02324, 0.6887, 0.02878, 0.6722, 0.1546, 0.6722, 0.3436, 0.7898, 0.2067, 0.7898, 0.2067, 0.6892, 0.3436, 0.6892, 0.1602, 0.7893, 0.02324, 0.7893, 0.02324, 0.6887, 0.1602, 0.6887, 0.7105, 0.4816, 0.5735, 0.4816, 0.5735, 0.381, 0.7105, 0.381, 0.5215, 0.6719, 0.3956, 0.6719, 0.3956, 0.4242, 0.5215, 0.4242, 0.7105, 0.381, 0.5735, 0.381, 0.5791, 0.3646, 0.7049, 0.3646, 0.527, 0.6884, 0.3901, 0.6884, 0.3956, 0.6719, 0.5215, 0.6719, 0.3436, 0.6892, 0.2067, 0.6892, 0.2122, 0.6728, 0.3381, 0.6728, 0.3381, 0.425, 0.2122, 0.425, 0.208, 0.4037, 0.3423, 0.4037, 0.3381, 0.6728, 0.2122, 0.6728, 0.2122, 0.425, 0.3381, 0.425, 0.1546, 0.6722, 0.02878, 0.6722, 0.02878, 0.4245, 0.1546, 0.4245, 0.7049, 0.3646, 0.5791, 0.3646, 0.5791, 0.1168, 0.7049, 0.1168, 0.1589, 0.4032, 0.02453, 0.4032, 0.02453, 0.3077, 0.1589, 0.3077, 0.1546, 0.4245, 0.02878, 0.4245, 0.02453, 0.4032, 0.1589, 0.4032, 0.7049, 0.1168, 0.5791, 0.1168, 0.5748, 0.09553, 0.7092, 0.09553, 0.5215, 0.4242, 0.3956, 0.4242, 0.3914, 0.403, 0.5257, 0.403, 0.5257, 0.3075, 0.3914, 0.3075, 0.402, 0.2964, 0.523, 0.2964, 0.7092, 0.09553, 0.5748, 0.09553, 0.5748, 0.0, 0.7092, 0.0, 0.5257, 0.403, 0.3914, 0.403, 0.3914, 0.3075, 0.5257, 0.3075, 0.3423, 0.4037, 0.208, 0.4037, 0.208, 0.3082, 0.3423, 0.3082, 0.1496, 0.2966, 0.02866, 0.2966, 0.02866, 0.1705, 0.1496, 0.1705, 0.3423, 0.3082, 0.208, 0.3082, 0.2107, 0.2972, 0.3317, 0.2972, 0.1589, 0.3077, 0.02453, 0.3077, 0.02866, 0.2966, 0.1496, 0.2966, 0.7444, 0.5017, 0.7444, 0.6481, 0.7337, 0.638, 0.7337, 0.5062, 0.1496, 0.1705, 0.02866, 0.1705, 0.02069, 0.1577, 0.1576, 0.1577, 0.7585, 0.0, 0.8794, 0.0, 0.8794, 0.1261, 0.7585, 0.1261, 0.523, 0.2964, 0.402, 0.2964, 0.402, 0.1703, 0.523, 0.1703, 0.3317, 0.2972, 0.2107, 0.2972, 0.2107, 0.1711, 0.3317, 0.1711, 0.5309, 0.1575, 0.3941, 0.1575, 0.3941, 0.1318, 0.5309, 0.1318, 0.7585, 0.1261, 0.8794, 0.1261, 0.8874, 0.1391, 0.7505, 0.1391, 0.523, 0.1703, 0.402, 0.1703, 0.3941, 0.1575, 0.5309, 0.1575, 0.3317, 0.1711, 0.2107, 0.1711, 0.2028, 0.1581, 0.3396, 0.1581, 0.1576, 0.1319, 0.02069, 0.1319, 0.003853, 1.349e-07, 0.1744, 0.0, 0.3396, 0.1581, 0.2028, 0.1581, 0.2028, 0.1323, 0.3396, 0.1323, 0.1576, 0.1577, 0.02069, 0.1577, 0.02069, 0.1319, 0.1576, 0.1319, 0.7505, 0.1391, 0.8874, 0.1391, 0.8874, 0.1649, 0.7505, 0.1649, 0.5588, 0.887, 0.7293, 0.887, 0.7379, 0.8963, 0.5503, 0.8963, 0.7505, 0.1649, 0.8874, 0.1649, 0.9042, 0.2972, 0.7337, 0.2972, 0.5309, 0.1318, 0.3941, 0.1318, 0.3772, 0.0, 0.5478, 0.0, 0.3396, 0.1323, 0.2028, 0.1323, 0.1859, 0.0, 0.3565, 0.0, 0.9521, 0.2045, 0.9521, 8.43e-09, 1.0, 0.0, 1.0, 0.2045, 0.5588, 0.7011, 0.5588, 0.887, 0.5503, 0.8963, 0.5503, 0.6918, 0.7293, 0.887, 0.7293, 0.7011, 0.7379, 0.6918, 0.7379, 0.8963, 0.7293, 0.7011, 0.5588, 0.7011, 0.5503, 0.6918, 0.7379, 0.6918, 0.7337, 0.5017, 0.7337, 0.2972, 0.9213, 0.2972, 0.9213, 0.5017, 0.9213, 0.5017, 0.9213, 0.2972, 0.9692, 0.2972, 0.9692, 0.5017, 0.9692, 0.6918, 0.9692, 0.8963, 0.9213, 0.8963, 0.9213, 0.6918, 0.9521, 0.0, 0.9521, 0.2045, 0.9042, 0.2045, 0.9042, 8.43e-09])
me_plane_002.materials.append(mat_material)
me_plane_002.use_remesh_fix_poles = True
me_plane_002.use_remesh_preserve_attributes = False
me_plane_002.use_mirror_vertex_groups = False
me_plane_002.use_paint_bone_selection = False
me_plane_002.use_paint_mask = True
me_plane_002.update()
me_plane_003 = bpy.data.meshes.new('Plane.003')
me_plane_003.from_pydata([(-0.1279, -2.0, 0.0), (-0.02921, -1.181, 5.427), (0.0, 2.099, 0.0), (-0.07685, 0.4569, 5.427), (-0.1279, -2.0, 0.4291), (0.0, 2.099, 0.4291), (-0.1279, 1.276, 0.0), (-0.07685, -0.3621, 5.427), (-0.1279, 1.276, 0.4291), (0.0, -2.0, 0.5576), (0.0, 2.0, 0.5576), (0.0, 1.276, 0.5576), (-0.07685, -1.181, 5.427), (0.0, 1.397, 0.5576), (0.0, 1.397, 0.0), (-0.1279, -2.0, 3.307), (0.0, 2.0, 3.307), (-0.1279, 1.276, 3.307), (-0.1279, 1.397, 3.307), (-0.1279, -2.0, 3.724), (0.0, 2.0, 3.724), (-0.1279, 1.276, 3.724), (-0.1279, 1.397, 3.724), (-0.07685, 0.4569, 4.552), (-0.07685, -0.3621, 4.552), (-0.2605, 2.099, 0.4291), (-0.2605, 2.099, 0.0), (-0.1654, 2.0, 0.5576), (-0.2605, 1.397, 0.0), (-0.2605, 1.276, 0.0), (-0.2605, 1.276, 0.4291), (-0.1654, 2.0, 3.307), (-0.1654, 1.397, 0.5576), (-0.1654, 1.397, 3.307), (-0.1654, 2.0, 3.724), (-0.1654, 1.397, 3.724), (0.0, -2.0, 0.4291), (0.0, 1.276, 0.4291), (0.0, -2.0, 3.724), (0.0, 2.0, 3.755), (0.0, 1.276, 3.724), (0.0, 1.397, 3.724), (-0.1654, 2.0, 3.755), (-0.1654, 1.397, 3.755), (0.0, 2.0, 3.248), (0.0, 1.276, 3.307), (0.0, -2.0, 3.307), (-0.1654, 2.0, 3.248), (-0.1654, 1.397, 3.248), (0.0, 1.397, 3.307), (-0.1279, 0.4569, 0.0), (-0.1279, -0.3621, 0.0), (-0.1279, -1.181, 0.0), (-0.07685, -1.181, 4.552), (0.05261, 0.4569, 4.552), (0.05261, -0.3621, 4.552), (-0.1279, -1.181, 0.4291), (-0.1279, -0.3621, 0.4291), (-0.1279, 0.4569, 0.4291), (0.0, -1.181, 0.4291), (0.0, -0.3621, 0.4291), (0.0, 0.4569, 0.4291), (0.0, -1.181, 0.5576), (0.0, -0.3621, 0.5576), (0.0, 0.4569, 0.5576), (-0.1279, -1.181, 3.307), (-0.1279, -0.3621, 3.307), (-0.1279, 0.4569, 3.307), (-0.1279, -1.181, 3.724), (-0.1279, -0.3621, 3.724), (-0.1279, 0.4569, 3.724), (0.0, -1.181, 3.724), (0.0, -0.3621, 3.724), (0.0, 0.4569, 3.724), (0.0, -1.181, 3.307), (0.0, -0.3621, 3.307), (0.0, 0.4569, 3.307), (0.0, 2.0, 2.352), (0.0, 2.0, 1.455), (0.0, 1.276, 2.39), (0.0, 1.276, 1.474), (-0.1654, 2.0, 2.352), (-0.1654, 2.0, 1.455), (-0.1654, 1.397, 2.352), (-0.1654, 1.397, 1.455), (0.0, 1.397, 2.39), (0.0, 1.397, 1.474), (0.0, -2.0, 1.474), (0.0, -2.0, 2.39), (0.0, -1.181, 2.39), (0.0, -1.181, 1.474), (0.0, -0.3621, 2.39), (0.0, -0.3621, 1.474), (0.0, 0.4569, 2.39), (0.0, 0.4569, 1.474), (0.0, 1.276, 2.39), (0.0, 1.276, 1.474), (0.0, 0.4569, 2.39), (0.0, 0.4569, 1.474), (-0.04171, 1.276, 2.39), (-0.04171, 1.276, 1.474), (-0.04171, 0.4569, 2.39), (-0.04171, 0.4569, 1.474), (-0.1644, -1.181, 0.5576), (-0.1644, -0.3621, 0.5576), (-0.1644, -1.181, 1.474), (-0.1644, -0.3621, 1.474), (-0.07742, -2.0, 1.474), (-0.07742, -2.0, 2.39), (-0.07742, -1.181, 2.39), (-0.07742, -1.181, 1.474), (-0.1409, -1.181, 3.307), (-0.1409, -0.3621, 3.307), (-0.1409, -1.181, 2.39), (-0.1409, -0.3621, 2.39), (0.03719, -0.3621, 3.307), (0.03719, 0.4569, 3.307), (0.03719, -0.3621, 2.39), (0.03719, 0.4569, 2.39), (0.0, -2.0, 4.552), (0.0, 2.0, 4.552), (0.0, 1.276, 4.552), (0.0, 1.397, 4.552), (-0.1654, 1.397, 4.552), (-0.1654, 2.0, 4.552), (0.0, -1.181, 4.552), (0.0, -0.3621, 4.552), (0.0, 0.4569, 4.552), (0.05261, 0.4569, 3.724), (0.05261, -0.3621, 3.724), (0.0, -2.0, 6.077), (0.0, 0.4569, 6.077), (0.0, 1.276, 6.077), (0.0, 1.397, 6.077), (0.0, -1.181, 6.077), (0.0, -0.3621, 6.077), (-0.1467, 1.397, 6.077), (0.0, -2.0, 5.427), (0.0, 2.0, 6.061), (0.0, 1.276, 5.427), (0.0, 1.397, 5.427), (-0.1654, 1.397, 5.427), (-0.1654, 2.0, 5.427), (0.0, -1.181, 5.427), (0.0, -0.3621, 5.427), (0.0, 0.4569, 5.427), (0.0, -2.0, 6.726), (0.0, 2.0, 6.726), (0.0, 1.276, 6.726), (0.0, 1.397, 6.726), (-0.1654, 1.397, 6.726), (-0.1654, 2.0, 6.726), (0.0, -1.181, 6.726), (0.0, -0.3621, 6.726), (0.0, 0.4569, 6.726), (-0.1279, -2.0, 6.726), (-0.1279, 1.276, 6.726), (-0.1279, 1.397, 6.726), (-0.1279, -1.181, 6.726), (-0.1279, -0.3621, 6.726), (-0.1279, 0.4569, 6.726), (0.0, 2.0, 7.994), (-0.1654, 1.397, 7.994), (-0.1654, 2.0, 7.994), (-0.1279, -2.0, 7.994), (-0.1279, 1.276, 7.994), (-0.1279, 1.397, 7.994), (-0.1279, -1.181, 7.994), (-0.1279, -0.3621, 7.994), (-0.1279, 0.4569, 7.994), (-0.02921, -1.181, 6.077), (-0.02921, -2.0, 6.077), (-0.02921, -2.0, 5.427), (0.02323, -1.181, 6.077), (0.02323, -0.3621, 6.077), (0.02323, -0.3621, 6.726), (0.02323, -1.181, 6.726), (-0.05367, 0.4569, 6.077), (-0.05367, 1.276, 6.077), (-0.05367, 0.4569, 5.427), (-0.05367, 1.276, 6.726), (-0.05367, 1.276, 5.427), (-0.05367, 0.4569, 6.726), (-0.01747, -0.3621, 6.077), (-0.01747, 0.4569, 6.077), (-0.01747, 0.4569, 5.427), (-0.01747, -0.3621, 5.427)], [], [(39, 20, 34, 42), (42, 124, 120, 39), (50, 58, 8, 6), (40, 121, 122, 41), (56, 4, 36, 59), (49, 18, 33, 48), (14, 6, 29, 28), (43, 123, 124, 42), (45, 17, 18, 49), (76, 67, 17, 45), (30, 32, 27, 25), (17, 21, 22, 18), (67, 70, 21, 17), (78, 10, 27, 82), (145, 127, 23, 3), (29, 30, 25, 26, 28), (48, 33, 31, 47), (33, 35, 34, 31), (6, 8, 30, 29), (20, 16, 31, 34), (5, 2, 26, 25), (2, 14, 28, 26), (38, 119, 125, 71), (18, 22, 35, 33), (10, 5, 25, 27), (8, 13, 32, 30), (59, 36, 9, 62), (11, 13, 37), (8, 37, 13), (22, 41, 43, 35), (35, 43, 42, 34), (21, 40, 41, 22), (70, 73, 40, 21), (41, 122, 123, 43), (83, 48, 47, 81), (16, 44, 47, 31), (93, 76, 45, 79), (79, 45, 49, 85), (85, 49, 48, 83), (88, 46, 74, 89), (74, 75, 112, 111), (76, 93, 118, 116), (19, 38, 71, 68), (68, 71, 72, 69), (69, 72, 73, 70), (37, 61, 64, 11), (61, 60, 63, 64), (60, 59, 62, 63), (15, 19, 68, 65), (65, 68, 69, 66), (66, 69, 70, 67), (46, 15, 65, 74), (74, 65, 66, 75), (75, 66, 67, 76), (8, 58, 61, 37), (58, 57, 60, 61), (57, 56, 59, 60), (71, 125, 126, 72), (127, 73, 128, 54), (127, 145, 139, 121), (0, 4, 56, 52), (52, 56, 57, 51), (51, 57, 58, 50), (63, 92, 94, 64), (92, 91, 93, 94), (62, 90, 105, 103), (90, 89, 91, 92), (9, 87, 90, 62), (89, 90, 110, 109), (13, 86, 84, 32), (86, 85, 83, 84), (11, 80, 86, 13), (80, 79, 85, 86), (64, 94, 80, 11), (93, 79, 95, 97), (32, 84, 82, 27), (84, 83, 81, 82), (44, 77, 81, 47), (77, 78, 82, 81), (97, 95, 99, 101), (79, 80, 96, 95), (94, 93, 97, 98), (80, 94, 98, 96), (102, 101, 99, 100), (98, 97, 101, 102), (96, 98, 102, 100), (95, 96, 100, 99), (103, 105, 106, 104), (90, 92, 106, 105), (92, 63, 104, 106), (63, 62, 103, 104), (107, 108, 109, 110), (87, 88, 108, 107), (90, 87, 107, 110), (88, 89, 109, 108), (113, 111, 112, 114), (75, 91, 114, 112), (89, 74, 111, 113), (91, 89, 113, 114), (117, 115, 116, 118), (91, 75, 115, 117), (75, 76, 116, 115), (93, 91, 117, 118), (144, 145, 3, 7), (72, 126, 55, 129), (126, 125, 53, 24), (24, 7, 3, 23), (143, 144, 7, 12), (1, 172, 171, 170), (53, 12, 7, 24), (140, 139, 132, 133), (127, 126, 24, 23), (122, 140, 141, 123), (123, 141, 142, 124), (125, 143, 12, 53), (119, 137, 143, 125), (121, 139, 140, 122), (124, 142, 138, 120), (132, 139, 181, 178), (144, 143, 134, 135), (126, 127, 54, 55), (144, 135, 183, 186), (140, 133, 136, 141), (129, 55, 54, 128), (73, 72, 129, 128), (134, 143, 1, 170), (153, 135, 174, 175), (133, 149, 157, 136), (142, 141, 150, 151), (148, 132, 178, 180), (131, 135, 153, 154), (134, 130, 146, 152), (138, 142, 151, 147), (133, 132, 148, 149), (148, 154, 160, 156), (154, 153, 159, 160), (152, 146, 155, 158), (149, 148, 156, 157), (153, 152, 158, 159), (141, 136, 157, 150), (151, 150, 162, 163), (159, 158, 167, 168), (157, 156, 165, 166), (147, 151, 163, 161), (160, 159, 168, 169), (158, 155, 164, 167), (150, 157, 166, 162), (156, 160, 169, 165), (73, 127, 121, 40), (137, 130, 171, 172), (130, 134, 170, 171), (143, 137, 172, 1), (174, 173, 176, 175), (152, 153, 175, 176), (134, 152, 176, 173), (135, 134, 173, 174), (181, 179, 177, 178), (178, 177, 182, 180), (145, 131, 177, 179), (154, 148, 180, 182), (139, 145, 179, 181), (131, 154, 182, 177), (185, 186, 183, 184), (135, 131, 184, 183), (131, 145, 185, 184), (145, 144, 186, 185)])
_uv = me_plane_003.uv_layers.new(name='UVMap')
_uv.uv.foreach_set('vector', [0.8715, 0.5302, 0.8715, 0.5342, 0.8481, 0.5342, 0.8481, 0.5302, 0.8481, 0.5302, 0.8481, 0.4305, 0.8715, 0.4305, 0.8715, 0.5302, 0.8214, 0.4781, 0.7608, 0.4781, 0.7608, 0.3756, 0.8214, 0.3756, 0.8176, 0.3756, 0.8176, 0.2719, 0.8346, 0.2719, 0.8346, 0.3756, 0.3764, 0.5274, 0.3764, 0.4249, 0.3945, 0.4249, 0.3945, 0.5274, 0.9083, 0.4137, 0.8902, 0.4137, 0.8849, 0.4137, 0.8849, 0.4064, 0.6385, 0.44, 0.6566, 0.4249, 0.6753, 0.4249, 0.6753, 0.44, 0.4236, 0.5302, 0.4236, 0.4305, 0.5089, 0.4305, 0.5089, 0.5302, 0.939, 0.4098, 0.9571, 0.4098, 0.9571, 0.4249, 0.939, 0.4249, 0.939, 0.3074, 0.9571, 0.3074, 0.9571, 0.4098, 0.939, 0.4098, 0.4066, 0.9463, 0.4236, 0.9302, 0.5089, 0.9302, 0.5228, 0.9463, 0.7608, 0.3907, 0.7019, 0.3907, 0.7019, 0.3756, 0.7608, 0.3756, 0.7608, 0.4932, 0.7019, 0.4932, 0.7019, 0.3907, 0.7608, 0.3907, 0.8715, 0.818, 0.8715, 0.9302, 0.8481, 0.9302, 0.8481, 0.818, 0.6726, 0.6425, 0.6726, 0.752, 0.6617, 0.752, 0.6617, 0.6425, 0.4066, 1.0, 0.4066, 0.9463, 0.5228, 0.9463, 0.5228, 1.0, 0.4236, 1.0, 0.4236, 0.5936, 0.4236, 0.5863, 0.5089, 0.5863, 0.5089, 0.5936, 0.4236, 0.5863, 0.4236, 0.5342, 0.5089, 0.5342, 0.5089, 0.5863, 0.8902, 0.0, 0.8902, 0.05369, 0.8715, 0.05369, 0.8715, 0.0, 0.8715, 0.5342, 0.8715, 0.5863, 0.8481, 0.5863, 0.8481, 0.5342, 0.8715, 0.9463, 0.8715, 1.0, 0.8346, 1.0, 0.8346, 0.9463, 0.6385, 0.5279, 0.6385, 0.44, 0.6753, 0.44, 0.6753, 0.5279, 6.737e-08, 0.6381, 3.368e-08, 0.5344, 0.1157, 0.5344, 0.1157, 0.6381, 0.8902, 0.4137, 0.8902, 0.4658, 0.8849, 0.4658, 0.8849, 0.4137, 0.8715, 0.9302, 0.8715, 0.9463, 0.8346, 0.9463, 0.8481, 0.9302, 0.8902, 0.05369, 0.9083, 0.06976, 0.8849, 0.06976, 0.8715, 0.05369, 0.4066, 0.3225, 0.4066, 0.4249, 0.3884, 0.4249, 0.3884, 0.3225, 0.3884, 0.0151, 0.3884, 0.0, 0.4066, 0.0151, 0.8902, 0.05369, 0.9083, 0.05369, 0.9083, 0.06976, 0.8902, 0.4658, 0.9083, 0.4658, 0.8849, 0.4698, 0.8849, 0.4658, 0.4236, 0.5342, 0.4236, 0.5302, 0.5089, 0.5302, 0.5089, 0.5342, 0.9338, 0.0151, 0.9157, 0.0151, 0.9157, 0.0, 0.9338, 0.0, 0.9338, 0.1176, 0.9157, 0.1176, 0.9157, 0.0151, 0.9338, 0.0151, 0.9083, 0.4658, 0.9083, 0.5695, 0.8849, 0.5695, 0.8849, 0.4698, 0.4236, 0.7058, 0.4236, 0.5936, 0.5089, 0.5936, 0.5089, 0.7058, 0.8715, 0.5863, 0.8715, 0.5936, 0.8481, 0.5936, 0.8481, 0.5863, 0.1295, 0.1176, 3.368e-08, 0.1176, 3.368e-08, 0.0151, 0.1295, 0.0151, 0.1295, 0.0151, 3.368e-08, 0.0151, 0.0, 2.983e-08, 0.1295, 2.983e-08, 0.9083, 0.299, 0.9083, 0.4137, 0.8849, 0.4064, 0.8849, 0.2942, 0.6385, 0.702, 0.6385, 0.8167, 0.5228, 0.8167, 0.5228, 0.702, 0.977, 0.1146, 0.977, 0.2171, 0.9571, 0.2171, 0.9571, 0.1146, 0.8342, 0.4903, 0.8342, 0.6049, 0.829, 0.6049, 0.829, 0.4903, 0.9338, 0.4249, 0.9157, 0.4249, 0.9157, 0.3225, 0.9338, 0.3225, 0.9338, 0.3225, 0.9157, 0.3225, 0.9157, 0.22, 0.9338, 0.22, 0.9338, 0.22, 0.9157, 0.22, 0.9157, 0.1176, 0.9338, 0.1176, 0.4066, 0.0151, 0.4066, 0.1176, 0.3884, 0.1176, 0.3884, 0.0151, 0.4066, 0.1176, 0.4066, 0.22, 0.3884, 0.22, 0.3884, 0.1176, 0.4066, 0.22, 0.4066, 0.3225, 0.3884, 0.3225, 0.3884, 0.22, 0.7608, 0.8005, 0.7019, 0.8005, 0.7019, 0.6981, 0.7608, 0.6981, 0.7608, 0.6981, 0.7019, 0.6981, 0.7019, 0.5956, 0.7608, 0.5956, 0.7608, 0.5956, 0.7019, 0.5956, 0.7019, 0.4932, 0.7608, 0.4932, 0.939, 0.0, 0.9571, 0.0, 0.9571, 0.1025, 0.939, 0.1025, 0.939, 0.1025, 0.9571, 0.1025, 0.9571, 0.2049, 0.939, 0.2049, 0.939, 0.2049, 0.9571, 0.2049, 0.9571, 0.3074, 0.939, 0.3074, 0.3764, 0.8347, 0.3764, 0.7323, 0.3945, 0.7323, 0.3945, 0.8347, 0.3764, 0.7323, 0.3764, 0.6298, 0.3945, 0.6298, 0.3945, 0.7323, 0.3764, 0.6298, 0.3764, 0.5274, 0.3945, 0.5274, 0.3945, 0.6298, 0.1157, 0.6381, 0.1157, 0.5344, 0.2314, 0.5344, 0.2314, 0.6381, 0.9645, 0.3208, 0.9645, 0.4245, 0.9571, 0.4245, 0.9571, 0.3208, 0.7019, 0.2719, 0.7019, 0.1625, 0.8176, 0.1625, 0.8176, 0.2719, 0.8214, 0.7854, 0.7608, 0.7854, 0.7608, 0.683, 0.8214, 0.683, 0.8214, 0.683, 0.7608, 0.683, 0.7608, 0.5805, 0.8214, 0.5805, 0.8214, 0.5805, 0.7608, 0.5805, 0.7608, 0.4781, 0.8214, 0.4781, 0.3884, 0.22, 0.2589, 0.22, 0.2589, 0.1176, 0.3884, 0.1176, 0.2589, 0.22, 0.1295, 0.22, 0.1295, 0.1176, 0.2589, 0.1176, 0.6753, 0.7445, 0.6753, 0.6298, 0.6986, 0.6298, 0.6986, 0.7445, 0.2589, 0.3225, 0.1295, 0.3225, 0.1295, 0.22, 0.2589, 0.22, 0.3884, 0.4249, 0.2589, 0.4249, 0.2589, 0.3225, 0.3884, 0.3225, 0.8323, 0.3756, 0.8323, 0.4903, 0.8214, 0.4903, 0.8214, 0.3756, 0.9083, 0.06976, 0.9083, 0.1844, 0.8849, 0.182, 0.8849, 0.06976, 0.9083, 0.1844, 0.9083, 0.299, 0.8849, 0.2942, 0.8849, 0.182, 0.3884, 0.0151, 0.2589, 0.0151, 0.2589, 1.491e-08, 0.3884, 0.0, 0.2589, 0.0151, 0.1295, 0.0151, 0.1295, 2.983e-08, 0.2589, 1.491e-08, 0.3884, 0.1176, 0.2589, 0.1176, 0.2589, 0.0151, 0.3884, 0.0151, 0.0, 0.0, 0.0, 0.0, 0.0, 0.0, 0.0, 0.0, 0.4236, 0.9302, 0.4236, 0.818, 0.5089, 0.818, 0.5089, 0.9302, 0.4236, 0.818, 0.4236, 0.7058, 0.5089, 0.7058, 0.5089, 0.818, 0.8715, 0.5936, 0.8715, 0.7058, 0.8481, 0.7058, 0.8481, 0.5936, 0.8715, 0.7058, 0.8715, 0.818, 0.8481, 0.818, 0.8481, 0.7058, 0.6676, 0.752, 0.6676, 0.8544, 0.6617, 0.8544, 0.6617, 0.752, 0.0, 0.0, 0.0, 0.0, 0.0, 0.0, 0.0, 0.0, 0.0, 0.0, 0.0, 0.0, 0.0, 0.0, 0.0, 0.0, 0.0, 0.0, 0.0, 0.0, 0.0, 0.0, 0.0, 0.0, 2.105e-08, 0.7527, 0.0, 0.6381, 0.1157, 0.6381, 0.1157, 0.7527, 0.9645, 0.3317, 0.9645, 0.2171, 0.9704, 0.2171, 0.9704, 0.3317, 0.6735, 0.752, 0.6735, 0.8544, 0.6676, 0.8544, 0.6676, 0.752, 0.9763, 0.2171, 0.9763, 0.3317, 0.9704, 0.3317, 0.9704, 0.2171, 0.1157, 0.7527, 0.1157, 0.6381, 0.2314, 0.6381, 0.2314, 0.7527, 0.6753, 0.8469, 0.6753, 0.7445, 0.6986, 0.7445, 0.6986, 0.8469, 0.6617, 0.6425, 0.6617, 0.7571, 0.6385, 0.7571, 0.6385, 0.6425, 0.2307, 0.7527, 0.2307, 0.8552, 0.2074, 0.8552, 0.2074, 0.7527, 0.5228, 0.702, 0.5228, 0.5874, 0.6385, 0.5874, 0.6385, 0.702, 0.6637, 0.6425, 0.6637, 0.5279, 0.6746, 0.5279, 0.6746, 0.6425, 0.8214, 0.7552, 0.8214, 0.6527, 0.8323, 0.6527, 0.8323, 0.7552, 0.4066, 0.7393, 0.4066, 0.8417, 0.3956, 0.8417, 0.3956, 0.7393, 0.2314, 0.8591, 0.2314, 0.7445, 0.3471, 0.7445, 0.3471, 0.8591, 0.6584, 0.5279, 0.6584, 0.6425, 0.6385, 0.6425, 0.6385, 0.5279, 0.9571, 0.1146, 0.9571, 0.0, 0.977, 0.0, 0.977, 0.1146, 0.6584, 0.7571, 0.6584, 0.8596, 0.6385, 0.8596, 0.6385, 0.7571, 0.2314, 0.7445, 0.2314, 0.6298, 0.3471, 0.6298, 0.3471, 0.7445, 0.6584, 0.6425, 0.6584, 0.5279, 0.6637, 0.5279, 0.6637, 0.6425, 0.939, 0.2049, 0.939, 0.3074, 0.9338, 0.3074, 0.9338, 0.2049, 0.8267, 0.7552, 0.8267, 0.8576, 0.8214, 0.8576, 0.8214, 0.7552, 0.3957, 0.5274, 0.3957, 0.4249, 0.4066, 0.4249, 0.4066, 0.5274, 0.9645, 0.2171, 0.9645, 0.3208, 0.9571, 0.3208, 0.9571, 0.2171, 0.6828, 0.5274, 0.6828, 0.4249, 0.6936, 0.4249, 0.6936, 0.5274, 0.355, 0.5274, 0.2314, 0.5274, 0.2314, 0.4249, 0.355, 0.4249, 0.3957, 0.6298, 0.3957, 0.5274, 0.4066, 0.5274, 0.4066, 0.6298, 1.0, 0.5274, 1.0, 0.6298, 0.9083, 0.6298, 0.9083, 0.5274, 0.355, 0.6298, 0.2314, 0.6298, 0.2314, 0.5274, 0.355, 0.5274, 0.8346, 0.1625, 0.8176, 0.1625, 0.8176, 0.08123, 0.8346, 0.08123, 0.6828, 0.6298, 0.6828, 0.5274, 0.6936, 0.5274, 0.6936, 0.6298, 0.9083, 0.5695, 0.9083, 0.679, 0.8849, 0.679, 0.8849, 0.5695, 0.4236, 0.4305, 0.4236, 0.321, 0.5089, 0.321, 0.5089, 0.4305, 0.3957, 0.7393, 0.3957, 0.6298, 0.4066, 0.6298, 0.4066, 0.7393, 3.368e-08, 0.5344, 0.0, 0.4249, 0.1157, 0.4249, 0.1157, 0.5344, 0.8176, 0.2719, 0.8176, 0.1625, 0.8346, 0.1625, 0.8346, 0.2719, 0.8481, 0.4305, 0.8481, 0.321, 0.8715, 0.2418, 0.8715, 0.4305, 0.829, 0.5715, 0.829, 0.6527, 0.8214, 0.6527, 0.8214, 0.5715, 1.0, 0.4249, 1.0, 0.5274, 0.9083, 0.5274, 0.9083, 0.4249, 0.6828, 0.5274, 0.6828, 0.6298, 0.6753, 0.6298, 0.6753, 0.5274, 0.9728, 0.413, 0.9728, 0.3317, 0.9752, 0.3317, 0.9752, 0.413, 0.9083, 0.679, 0.9083, 0.7602, 0.8875, 0.7602, 0.8849, 0.679, 2.105e-08, 0.8564, 0.0, 0.7527, 0.1157, 0.7527, 0.1157, 0.8564, 0.9157, 0.1176, 0.9157, 0.22, 0.9083, 0.22, 0.9083, 0.1176, 0.9728, 0.3317, 0.9728, 0.413, 0.9686, 0.413, 0.9686, 0.3317, 0.7018, 0.7323, 0.7018, 0.8135, 0.6986, 0.8135, 0.6986, 0.7323, 0.9083, 0.7602, 0.9083, 0.8414, 0.8902, 0.8414, 0.8875, 0.7602, 0.5089, 0.321, 0.4236, 0.321, 0.4236, 0.1586, 0.5089, 0.1586, 0.829, 0.4903, 0.829, 0.5715, 0.8214, 0.5715, 0.8214, 0.4903, 1.0, 0.6298, 1.0, 0.7323, 0.9083, 0.7323, 0.9083, 0.6298, 0.7936, 0.8005, 0.7936, 0.903, 0.7019, 0.903, 0.7019, 0.8005, 0.8715, 0.2418, 0.8481, 0.321, 0.8481, 0.1586, 0.8715, 0.1586, 0.8346, 0.08123, 0.8176, 0.08123, 0.8176, 0.0, 0.8346, 0.0, 0.3583, 0.8347, 0.3583, 0.7323, 0.3764, 0.7323, 0.3764, 0.8347, 0.3583, 0.7323, 0.3583, 0.6298, 0.3764, 0.6298, 0.3764, 0.7323, 0.3583, 0.5274, 0.3583, 0.4249, 0.3764, 0.4249, 0.3764, 0.5274, 0.3583, 0.8498, 0.3583, 0.8347, 0.3764, 0.8347, 0.3764, 0.8498, 0.3583, 0.6298, 0.3583, 0.5274, 0.3764, 0.5274, 0.3764, 0.6298, 0.8849, 0.679, 0.8875, 0.7602, 0.8902, 0.8414, 0.8849, 0.8414, 0.5089, 0.1586, 0.4236, 0.1586, 0.4236, 0.0, 0.5089, 0.0, 0.7019, 0.22, 0.7019, 0.3225, 0.5228, 0.3225, 0.5228, 0.22, 0.7019, 0.0, 0.7019, 0.0151, 0.5228, 0.0151, 0.5228, 1.491e-08, 0.8715, 0.1586, 0.8481, 0.1586, 0.8481, 0.0, 0.8715, 0.0, 0.7019, 0.1176, 0.7019, 0.22, 0.5228, 0.22, 0.5228, 0.1176, 0.7019, 0.3225, 0.7019, 0.4249, 0.5228, 0.4249, 0.5228, 0.3225, 0.8849, 0.8414, 0.8902, 0.8414, 0.8902, 1.0, 0.8849, 1.0, 0.7019, 0.0151, 0.7019, 0.1176, 0.5228, 0.1176, 0.5228, 0.0151, 0.7019, 0.3756, 0.7019, 0.2719, 0.8176, 0.2719, 0.8176, 0.3756, 0.9645, 0.413, 0.9645, 0.3317, 0.9686, 0.3317, 0.9686, 0.413, 0.8267, 0.8576, 0.8267, 0.7552, 0.8308, 0.7552, 0.8308, 0.8576, 0.9804, 0.2171, 0.9804, 0.3195, 0.9763, 0.3195, 0.9763, 0.2171, 1.0, 0.7323, 1.0, 0.8347, 0.9083, 0.8347, 0.9083, 0.7323, 0.3583, 0.5274, 0.3583, 0.6298, 0.355, 0.6298, 0.355, 0.5274, 0.8308, 0.8364, 0.8308, 0.7552, 0.8341, 0.7552, 0.8341, 0.8364, 0.6986, 0.7323, 0.6986, 0.6298, 0.7018, 0.6298, 0.7018, 0.7323, 0.6385, 0.5874, 0.5228, 0.5874, 0.5228, 0.5061, 0.6385, 0.5061, 0.6385, 0.5061, 0.5228, 0.5061, 0.5228, 0.4249, 0.6385, 0.4249, 0.6936, 0.5874, 0.6936, 0.5061, 0.7012, 0.5061, 0.7012, 0.5874, 0.3547, 0.7323, 0.3547, 0.8347, 0.3471, 0.8347, 0.3471, 0.7323, 0.3547, 0.6298, 0.3547, 0.7323, 0.3471, 0.7323, 0.3471, 0.6298, 0.6936, 0.5061, 0.6936, 0.4249, 0.7012, 0.4249, 0.7012, 0.5061, 0.2074, 0.7527, 0.2074, 0.8552, 0.1157, 0.8552, 0.1157, 0.7527, 0.6609, 0.7571, 0.6609, 0.8596, 0.6584, 0.8596, 0.6584, 0.7571, 0.9777, 0.3317, 0.9777, 0.413, 0.9752, 0.413, 0.9752, 0.3317, 0.6751, 0.6425, 0.6751, 0.745, 0.6726, 0.745, 0.6726, 0.6425])
me_plane_003.materials.append(mat_material_001)
me_plane_003.use_remesh_fix_poles = True
me_plane_003.use_remesh_preserve_attributes = False
me_plane_003.use_mirror_vertex_groups = False
me_plane_003.use_paint_bone_selection = False
me_plane_003.use_paint_mask = True
me_plane_003.update()
me_plane_007 = bpy.data.meshes.new('Plane.007')
me_plane_007.from_pydata([(-1.0, -1.0, 0.0), (1.0, -1.0, 0.0), (-1.0, 1.0, 0.0), (1.0, 1.0, 0.0), (0.8803, -1.0, 0.0), (0.8803, 1.0, 0.0), (-1.0, 0.9114, 0.0), (1.0, 0.9114, 0.0), (0.8803, 0.9114, 0.0), (-1.0, 0.9114, -0.01867), (-1.0, -1.0, -0.01867), (0.8803, -1.0, -0.01867), (0.8803, 0.9114, -0.01867), (0.4102, 1.0, 0.0), (-0.05986, 1.0, 0.0), (-0.5299, 1.0, 0.0), (-0.5299, -1.0, 0.0), (-0.05986, -1.0, 0.0), (0.4102, -1.0, 0.0), (0.4102, 0.9114, 0.0), (-0.05986, 0.9114, 0.0), (-0.5299, 0.9114, 0.0), (-0.5299, -1.0, -0.01867), (-0.05986, -1.0, -0.01867), (0.4102, -1.0, -0.01867), (0.4102, 0.9114, -0.01867), (-0.05986, 0.9114, -0.01867), (-0.5299, 0.9114, -0.01867), (-1.0, 0.4335, 0.0), (-1.0, -0.04432, 0.0), (-1.0, -0.5222, 0.0), (1.0, -0.5222, 0.0), (1.0, -0.04432, 0.0), (1.0, 0.4335, 0.0), (0.8803, -0.5222, 0.0), (0.8803, -0.04432, 0.0), (0.8803, 0.4335, 0.0), (-1.0, 0.4335, -0.01867), (-1.0, -0.04432, -0.01867), (-1.0, -0.5222, -0.01867), (0.8803, -0.5222, -0.01867), (0.8803, -0.04432, -0.01867), (0.8803, 0.4335, -0.01867), (-0.5299, -0.5222, -0.01867), (-0.5299, -0.04432, -0.01867), (-0.5299, 0.4335, -0.01867), (-0.05986, -0.5222, -0.01867), (-0.05986, -0.04432, -0.01867), (-0.05986, 0.4335, -0.01867), (0.4102, -0.5222, -0.01867), (0.4102, -0.04432, -0.01867), (0.4102, 0.4335, -0.01867), (-0.05986, -0.04432, -0.002684), (-0.05986, 0.4335, -0.002684), (0.4102, -0.04432, -0.002684), (0.4102, 0.4335, -0.002684), (-0.5299, -0.5222, -0.01561), (-0.5299, -0.04432, -0.01561), (-0.05986, -0.5222, -0.01561), (-0.05986, -0.04432, -0.01561), (-0.5299, -1.0, -0.04088), (-0.05986, -1.0, -0.04088), (-0.5299, -0.5222, -0.04088), (-0.05986, -0.5222, -0.04088), (-0.05986, -0.5222, -0.01549), (-0.05986, -0.04432, -0.01549), (0.4102, -0.5222, -0.01549), (0.4102, -0.04432, -0.01549), (0.4102, -1.0, -0.03004), (0.8803, -1.0, -0.03004), (0.8803, -0.5222, -0.03004), (0.4102, -0.5222, -0.03004), (-0.05986, 0.9114, -0.01112), (-0.5299, 0.9114, -0.01112), (-0.5299, 0.4335, -0.01112), (-0.05986, 0.4335, -0.01112), (-1.0, 0.4335, -0.03186), (-1.0, -0.04432, -0.03186), (-0.5299, -0.04432, -0.03186), (-0.5299, 0.4335, -0.03186)], [], [(8, 7, 3, 5), (19, 8, 5, 13), (21, 6, 9, 27), (36, 33, 7, 8), (51, 42, 12, 25), (18, 4, 11, 24), (30, 0, 10, 39), (36, 8, 12, 42), (0, 16, 22, 10), (16, 17, 23, 22), (17, 18, 24, 23), (37, 45, 27, 9), (27, 45, 74, 73), (48, 51, 25, 26), (8, 19, 25, 12), (19, 20, 26, 25), (20, 21, 27, 26), (6, 21, 15, 2), (21, 20, 14, 15), (20, 19, 13, 14), (23, 24, 49, 46), (46, 49, 66, 64), (51, 48, 53, 55), (43, 22, 60, 62), (44, 43, 56, 57), (44, 47, 48, 45), (10, 22, 43, 39), (39, 43, 44, 38), (38, 44, 78, 77), (4, 34, 40, 11), (34, 35, 41, 40), (35, 36, 42, 41), (6, 28, 37, 9), (28, 29, 38, 37), (29, 30, 39, 38), (11, 40, 70, 69), (49, 40, 41, 50), (50, 41, 42, 51), (4, 1, 31, 34), (34, 31, 32, 35), (35, 32, 33, 36), (52, 54, 55, 53), (48, 47, 52, 53), (47, 50, 54, 52), (50, 51, 55, 54), (56, 58, 59, 57), (43, 46, 58, 56), (46, 47, 59, 58), (47, 44, 57, 59), (60, 61, 63, 62), (23, 46, 63, 61), (22, 23, 61, 60), (46, 43, 62, 63), (64, 66, 67, 65), (49, 50, 67, 66), (50, 47, 65, 67), (47, 46, 64, 65), (68, 69, 70, 71), (24, 11, 69, 68), (49, 24, 68, 71), (40, 49, 71, 70), (74, 75, 72, 73), (26, 27, 73, 72), (45, 48, 75, 74), (48, 26, 72, 75), (77, 78, 79, 76), (37, 38, 77, 76), (45, 37, 76, 79), (44, 45, 79, 78)])
_uv = me_plane_007.uv_layers.new(name='UVMap')
_uv.uv.foreach_set('vector', [0.02895, 0.6362, 0.02895, 0.6767, 5.841e-08, 0.6767, 5.841e-08, 0.6362, 0.02895, 0.4771, 0.02895, 0.6362, 5.841e-08, 0.6362, 0.0, 0.4771, 0.9939, 0.159, 0.9939, 0.0, 1.0, 0.0, 1.0, 0.159, 0.185, 0.6362, 0.185, 0.6767, 0.02895, 0.6767, 0.02895, 0.6362, 0.8068, 0.3233, 0.9603, 0.3233, 0.9603, 0.485, 0.8068, 0.485, 0.9737, 0.4771, 0.9737, 0.6362, 0.9676, 0.6362, 0.9676, 0.4771, 0.9841, 0.485, 0.9841, 0.6467, 0.978, 0.6467, 0.978, 0.485, 0.9841, 0.1617, 0.9841, 0.0, 0.9902, 0.0, 0.9902, 0.1617, 0.9737, 0.0, 0.9737, 0.159, 0.9676, 0.159, 0.9676, 0.0, 0.9737, 0.159, 0.9737, 0.3181, 0.9676, 0.3181, 0.9676, 0.159, 0.9737, 0.3181, 0.9737, 0.4771, 0.9676, 0.4771, 0.9676, 0.3181, 0.3071, 1.0, 0.1535, 1.0, 0.1535, 0.8383, 0.3071, 0.8383, 0.6194, 0.9974, 0.6194, 0.8357, 0.6218, 0.8357, 0.6218, 0.9974, 0.6533, 0.3233, 0.8068, 0.3233, 0.8068, 0.485, 0.6533, 0.485, 0.9939, 0.6362, 0.9939, 0.4771, 1.0, 0.4771, 1.0, 0.6362, 0.9939, 0.4771, 0.9939, 0.3181, 1.0, 0.3181, 1.0, 0.4771, 0.9939, 0.3181, 0.9939, 0.159, 1.0, 0.159, 1.0, 0.3181, 0.02895, 0.0, 0.02895, 0.159, 0.0, 0.159, 0.0, 0.0, 0.02895, 0.159, 0.02895, 0.3181, 0.0, 0.3181, 0.0, 0.159, 0.02895, 0.3181, 0.02895, 0.4771, 0.0, 0.4771, 0.0, 0.3181, 0.8068, 0.8083, 0.9603, 0.8083, 0.9603, 0.97, 0.8068, 0.97, 0.3254, 0.8383, 0.3254, 0.9974, 0.3243, 0.9974, 0.3243, 0.8383, 0.6194, 0.8357, 0.6194, 0.9947, 0.6142, 0.9947, 0.6142, 0.8357, 0.6297, 0.6767, 0.6297, 0.8383, 0.6224, 0.8383, 0.6224, 0.6767, 0.965, 0.6362, 0.965, 0.7978, 0.964, 0.7978, 0.964, 0.6362, 0.9603, 0.8083, 0.8068, 0.8083, 0.8068, 0.6467, 0.9603, 0.6467, 0.6533, 0.485, 0.8068, 0.485, 0.8068, 0.6467, 0.6533, 0.6467, 0.6533, 0.6467, 0.8068, 0.6467, 0.8068, 0.8083, 0.6533, 0.8083, 0.3114, 0.9974, 0.3114, 0.8383, 0.3157, 0.8383, 0.3157, 0.9974, 0.9841, 0.6467, 0.9841, 0.485, 0.9902, 0.485, 0.9902, 0.6467, 0.9841, 0.485, 0.9841, 0.3233, 0.9902, 0.3233, 0.9902, 0.485, 0.9841, 0.3233, 0.9841, 0.1617, 0.9902, 0.1617, 0.9902, 0.3233, 0.9841, 0.0, 0.9841, 0.1617, 0.978, 0.1617, 0.978, 0.0, 0.9841, 0.1617, 0.9841, 0.3233, 0.978, 0.3233, 0.978, 0.1617, 0.9841, 0.3233, 0.9841, 0.485, 0.978, 0.485, 0.978, 0.3233, 0.9902, 0.6467, 0.9902, 0.485, 0.9939, 0.485, 0.9939, 0.6467, 0.8068, 4.033e-08, 0.9603, 0.0, 0.9603, 0.1617, 0.8068, 0.1617, 0.8068, 0.1617, 0.9603, 0.1617, 0.9603, 0.3233, 0.8068, 0.3233, 0.6533, 0.6362, 0.6533, 0.6767, 0.4972, 0.6767, 0.4972, 0.6362, 0.4972, 0.6362, 0.4972, 0.6767, 0.3411, 0.6767, 0.3411, 0.6362, 0.3411, 0.6362, 0.3411, 0.6767, 0.185, 0.6767, 0.185, 0.6362, 0.1535, 1.0, 9.734e-09, 1.0, 0.0, 0.8383, 0.1535, 0.8383, 0.6474, 0.6767, 0.6474, 0.8383, 0.6421, 0.8383, 0.6421, 0.6767, 0.6526, 0.6767, 0.6526, 0.8357, 0.6474, 0.8357, 0.6474, 0.6767, 0.6421, 0.6767, 0.6421, 0.8383, 0.6369, 0.8383, 0.6369, 0.6767, 0.3071, 0.6767, 0.4606, 0.6767, 0.4606, 0.8383, 0.3071, 0.8383, 0.6214, 0.8357, 0.6214, 0.6767, 0.6224, 0.6767, 0.6224, 0.8357, 0.9648, 0.8083, 0.9648, 0.97, 0.9638, 0.97, 0.9638, 0.8083, 0.3274, 0.8383, 0.3274, 0.9974, 0.3264, 0.9974, 0.3264, 0.8383, 0.1535, 0.8383, 2.799e-08, 0.8383, 0.0, 0.6767, 0.1535, 0.6767, 0.6297, 0.8383, 0.6297, 0.6767, 0.6369, 0.6767, 0.6369, 0.8383, 0.9676, 0.159, 0.9676, 0.3181, 0.9603, 0.3181, 0.9603, 0.159, 0.6214, 0.6767, 0.6214, 0.8357, 0.6142, 0.8357, 0.6142, 0.6767, 0.6142, 0.8383, 0.4606, 0.8383, 0.4606, 0.6767, 0.6142, 0.6767, 0.6527, 0.8357, 0.6527, 0.9974, 0.6517, 0.9974, 0.6517, 0.8357, 0.3264, 0.8383, 0.3264, 0.9974, 0.3254, 0.9974, 0.3254, 0.8383, 0.9638, 0.8083, 0.9638, 0.97, 0.9628, 0.97, 0.9628, 0.8083, 0.6533, 0.8083, 0.8068, 0.8083, 0.8068, 0.97, 0.6533, 0.97, 0.9676, 0.4771, 0.9676, 0.6362, 0.9639, 0.6362, 0.9639, 0.4771, 0.9603, 0.7978, 0.9603, 0.6362, 0.964, 0.6362, 0.964, 0.7978, 0.3157, 0.9974, 0.3157, 0.8383, 0.3194, 0.8383, 0.3194, 0.9974, 0.1535, 0.6767, 0.3071, 0.6767, 0.3071, 0.8383, 0.1535, 0.8383, 0.3243, 0.8383, 0.3243, 0.9974, 0.3219, 0.9974, 0.3219, 0.8383, 0.3194, 0.9974, 0.3194, 0.8383, 0.3219, 0.8383, 0.3219, 0.9974, 0.9628, 0.8083, 0.9628, 0.97, 0.9603, 0.97, 0.9603, 0.8083, 0.8068, 0.485, 0.9603, 0.485, 0.9603, 0.6467, 0.8068, 0.6467, 0.978, 0.1617, 0.978, 0.3233, 0.9737, 0.3233, 0.9737, 0.1617, 0.3071, 0.9974, 0.3071, 0.8383, 0.3114, 0.8383, 0.3114, 0.9974, 0.6474, 0.9974, 0.6474, 0.8357, 0.6517, 0.8357, 0.6517, 0.9974])
me_plane_007.materials.append(mat_material_004)
me_plane_007.use_remesh_fix_poles = True
me_plane_007.use_remesh_preserve_attributes = False
me_plane_007.use_mirror_vertex_groups = False
me_plane_007.use_paint_bone_selection = False
me_plane_007.use_paint_mask = True
me_plane_007.update()
me_plane_008 = bpy.data.meshes.new('Plane.008')
me_plane_008.from_pydata([(-2.0, -2.0, 0.0), (2.0, -2.0, 0.0), (-2.0, 2.0, 0.0), (2.0, 2.0, 0.0), (-2.0, 1.5, 0.0), (-1.999, 0.9501, 0.0), (-2.0, 0.5163, 0.0), (-2.0, 0.0, 0.0), (-1.998, -0.4071, 0.0), (-2.0, -1.1, 0.0), (-2.0, -1.5, 0.0), (2.0, -1.5, 0.0), (2.0, -1.1, 0.0), (1.998, -0.5929, 0.0), (2.0, 0.0, 0.0), (2.0, 0.5163, 0.0), (1.999, 1.05, 0.0), (2.0, 1.5, 0.0), (1.633, -2.0, -0.06506), (1.633, 2.0, -0.06506), (1.633, -1.5, -0.06506), (1.633, -1.1, -0.06506), (1.631, -0.5759, -0.06506), (1.633, 0.0, -0.06506), (1.633, 0.5163, -0.06506), (1.632, 1.041, -0.06506), (1.633, 1.5, -0.06506), (1.633, -2.0, 0.3201), (2.0, -2.0, 0.3201), (2.0, 1.5, 0.3201), (2.0, 2.0, 0.3201), (2.0, -1.5, 0.3201), (2.0, -1.1, 0.3201), (1.998, -0.5929, 0.3201), (2.0, 0.0, 0.3201), (2.0, 0.5163, 0.3201), (1.999, 1.05, 0.3201), (1.633, 2.0, 0.3201), (1.633, -1.5, 0.3201), (1.633, -1.1, 0.3201), (1.631, -0.5759, 0.3201), (1.633, 0.0, 0.3201), (1.633, 0.5163, 0.3201), (1.632, 1.041, 0.3201), (1.633, 1.5, 0.3201), (-2.0, 1.5, 0.04394), (-1.999, 0.9501, 0.04394), (1.632, 1.041, 0.04394), (1.633, 1.5, 0.04394), (-2.0, 0.0, 0.08753), (-1.998, -0.4071, 0.08753), (1.631, -0.5759, 0.08753), (1.633, 0.0, 0.08753), (-2.0, -1.1, 0.04651), (-2.0, -1.5, 0.04651), (1.633, -1.5, 0.04651), (1.633, -1.1, 0.04651), (-2.0, 0.5163, -0.04362), (-2.0, 0.0, -0.04362), (1.633, 0.0, -0.04362), (1.633, 0.5163, -0.04362)], [], [(12, 13, 33, 32), (25, 24, 42, 43), (11, 12, 32, 31), (26, 25, 43, 44), (19, 26, 44, 37), (3, 19, 37, 30), (1, 11, 31, 28), (20, 18, 27, 38), (5, 25, 47, 46), (6, 24, 25, 5), (7, 23, 59, 58), (23, 7, 49, 52), (9, 21, 22, 8), (9, 10, 54, 53), (0, 18, 20, 10), (4, 26, 19, 2), (44, 29, 30, 37), (27, 28, 31, 38), (38, 31, 32, 39), (39, 32, 33, 40), (40, 33, 34, 41), (41, 34, 35, 42), (42, 35, 36, 43), (43, 36, 29, 44), (24, 23, 41, 42), (13, 14, 34, 33), (23, 22, 40, 41), (14, 15, 35, 34), (22, 21, 39, 40), (18, 1, 28, 27), (15, 16, 36, 35), (21, 20, 38, 39), (17, 3, 30, 29), (16, 17, 29, 36), (46, 47, 48, 45), (26, 4, 45, 48), (4, 5, 46, 45), (50, 51, 52, 49), (7, 8, 50, 49), (8, 22, 51, 50), (54, 55, 56, 53), (21, 9, 53, 56), (10, 20, 55, 54), (58, 59, 60, 57), (24, 6, 57, 60), (6, 7, 58, 57)])
_uv = me_plane_008.uv_layers.new(name='UVMap')
_uv.uv.foreach_set('vector', [0.7582, 0.6432, 0.7583, 0.538, 0.8248, 0.538, 0.8246, 0.6432, 0.9807, 0.1991, 0.9807, 0.3079, 0.9008, 0.3079, 0.9008, 0.1992, 0.7582, 0.7261, 0.7582, 0.6432, 0.8246, 0.6432, 0.8246, 0.7261, 0.9807, 0.1039, 0.9807, 0.1991, 0.9008, 0.1992, 0.9008, 0.1039, 0.9807, 0.0001805, 0.9807, 0.1039, 0.9008, 0.1039, 0.9008, 0.0001711, 0.8347, 0.8436, 0.9108, 0.8301, 0.9108, 0.91, 0.8347, 0.91, 0.7582, 0.8298, 0.7582, 0.7261, 0.8246, 0.7261, 0.8246, 0.8298, 0.9806, 0.7261, 0.9806, 0.8298, 0.9007, 0.8298, 0.9007, 0.7261, 0.7492, 0.2723, 0.004189, 0.2416, 0.005509, 0.2193, 0.75, 0.2593, 0.7479, 0.3613, 0.002343, 0.3492, 0.004189, 0.2416, 0.7492, 0.2723, 0.7458, 0.4932, 0.0001587, 0.4812, 0.0002686, 0.4682, 0.7457, 0.4802, 0.0001587, 0.4812, 0.7458, 0.4932, 0.7458, 0.5112, 0.0002129, 0.5125, 0.7496, 0.7549, 0.004041, 0.7696, 0.002288, 0.6619, 0.7464, 0.6127, 0.7582, 0.9103, 0.8411, 0.9103, 0.8411, 0.9199, 0.7582, 0.9199, 0.7579, 0.9654, 0.01298, 0.9998, 0.008247, 0.8973, 0.7532, 0.8629, 0.7537, 0.1334, 0.008633, 0.1027, 0.01287, 0.0001587, 0.7579, 0.03092, 0.9008, 0.1039, 0.8246, 0.1039, 0.8246, 0.0001587, 0.9008, 0.0001711, 0.9007, 0.8298, 0.8246, 0.8298, 0.8246, 0.7261, 0.9007, 0.7261, 0.9007, 0.7261, 0.8246, 0.7261, 0.8246, 0.6432, 0.9007, 0.6432, 0.9007, 0.6432, 0.8246, 0.6432, 0.8248, 0.538, 0.9009, 0.5345, 0.9009, 0.5345, 0.8248, 0.538, 0.8246, 0.415, 0.9008, 0.415, 0.9008, 0.415, 0.8246, 0.415, 0.8246, 0.3079, 0.9008, 0.3079, 0.9008, 0.3079, 0.8246, 0.3079, 0.8247, 0.1972, 0.9008, 0.1992, 0.9008, 0.1992, 0.8247, 0.1972, 0.8246, 0.1039, 0.9008, 0.1039, 0.9807, 0.3079, 0.9807, 0.415, 0.9008, 0.415, 0.9008, 0.3079, 0.7583, 0.538, 0.7582, 0.415, 0.8246, 0.415, 0.8248, 0.538, 0.9807, 0.415, 0.9807, 0.5344, 0.9009, 0.5345, 0.9008, 0.415, 0.7582, 0.415, 0.7582, 0.3079, 0.8246, 0.3079, 0.8246, 0.415, 0.9807, 0.5344, 0.9806, 0.6432, 0.9007, 0.6432, 0.9009, 0.5345, 0.8344, 0.91, 0.7582, 0.8965, 0.7582, 0.8301, 0.8344, 0.8301, 0.7582, 0.3079, 0.7582, 0.1972, 0.8247, 0.1972, 0.8246, 0.3079, 0.9806, 0.6432, 0.9806, 0.7261, 0.9007, 0.7261, 0.9007, 0.6432, 0.7582, 0.1039, 0.7582, 0.0001589, 0.8246, 0.0001587, 0.8246, 0.1039, 0.7582, 0.1972, 0.7582, 0.1039, 0.8246, 0.1039, 0.8247, 0.1972, 0.75, 0.2593, 0.005509, 0.2193, 0.00811, 0.125, 0.7533, 0.1465, 0.008633, 0.1027, 0.7537, 0.1334, 0.7533, 0.1465, 0.00811, 0.125, 0.9296, 0.9442, 0.9296, 0.8301, 0.9387, 0.8301, 0.9387, 0.9442, 0.7455, 0.5947, 0.0007792, 0.6307, 0.0002129, 0.5125, 0.7458, 0.5112, 0.9112, 0.9145, 0.9112, 0.8301, 0.9293, 0.8301, 0.9293, 0.9145, 0.7464, 0.6127, 0.002288, 0.6619, 0.0007792, 0.6307, 0.7455, 0.5947, 0.7528, 0.8499, 0.0076, 0.8744, 0.004901, 0.7924, 0.7501, 0.7679, 0.004041, 0.7696, 0.7496, 0.7549, 0.7501, 0.7679, 0.004901, 0.7924, 0.7532, 0.8629, 0.008247, 0.8973, 0.0076, 0.8744, 0.7528, 0.8499, 0.7457, 0.4802, 0.0002686, 0.4682, 0.001983, 0.3622, 0.7475, 0.3743, 0.002343, 0.3492, 0.7479, 0.3613, 0.7475, 0.3743, 0.001983, 0.3622, 0.9391, 0.9372, 0.9391, 0.8301, 0.9481, 0.8301, 0.9481, 0.9372])
me_plane_008.materials.append(mat_material_003)
me_plane_008.use_remesh_fix_poles = True
me_plane_008.use_remesh_preserve_attributes = False
me_plane_008.use_mirror_vertex_groups = False
me_plane_008.update()

# ---- objects
ob_light = bpy.data.objects.new('Light', light_light)
ob_camera = bpy.data.objects.new('Camera', cam_camera)
ob_portal = bpy.data.objects.new('Portal', me_plane_001)
ob_pillar = bpy.data.objects.new('Pillar', me_plane_002)
ob_wall = bpy.data.objects.new('Wall', me_plane_003)
ob_floor = bpy.data.objects.new('Floor', me_plane_007)
ob_ceiling = bpy.data.objects.new('Ceiling', me_plane_008)

# ---- transforms, parenting, visibility, modifiers, constraints
ob_light.location = (4.076, 1.005, 5.904)
ob_light.rotation_euler = (0.6503, 0.05522, 1.866)
ob_light.lock_rotations_4d = False
ob_light.empty_display_type = 'ARROWS'
ob_light.color = (0.0, 0.0, 0.0, 0.0)
ob_light.lineart.crease_threshold = 0.0
ob_camera.location = (7.359, -6.926, 4.958)
ob_camera.rotation_euler = (1.109, 0.0, 0.8149)
ob_camera.lock_rotations_4d = False
ob_camera.empty_display_type = 'ARROWS'
ob_camera.color = (0.0, 0.0, 0.0, 0.0)
ob_camera.display_type = 'WIRE'
ob_camera.lineart.crease_threshold = 0.0
ob_portal.location = (0.0, -8.094, 0.0)
ob_portal.lineart.crease_threshold = 0.0
ob_pillar.location = (0.0, -11.12, 0.0)
ob_pillar.lineart.crease_threshold = 0.0
ob_wall.location = (0.0, -14.64, 0.0)
ob_wall.lineart.crease_threshold = 0.0
ob_floor.location = (-6.344, 0.0, 0.0)
ob_floor.scale = (2.0, 2.0, 2.0)
ob_floor.lineart.crease_threshold = 0.0
ob_ceiling.location = (0.0, 0.0, 0.0)
ob_ceiling.lineart.crease_threshold = 0.0

# ---- collection membership
col_collection.objects.link(ob_light)
col_collection.objects.link(ob_camera)
col_collection.objects.link(ob_portal)
col_collection.objects.link(ob_pillar)
col_collection.objects.link(ob_wall)
col_collection.objects.link(ob_floor)
col_collection.objects.link(ob_ceiling)

# ---- scene / render settings (as saved in the file)
scene.camera = ob_camera
scene.frame_start = 1; scene.frame_end = 250; scene.frame_set(43)
scene.render.engine = 'BLENDER_EEVEE_NEXT'
scene.cycles.use_denoising = False
scene.cycles.samples = 128
scene.cycles.sampling_pattern = 'TABULATED_SOBOL'
scene.cycles.use_adaptive_sampling = False
scene.cycles.use_light_tree = False
scene.view_settings.view_transform = 'Filmic'
bpy.context.view_layer.update()
